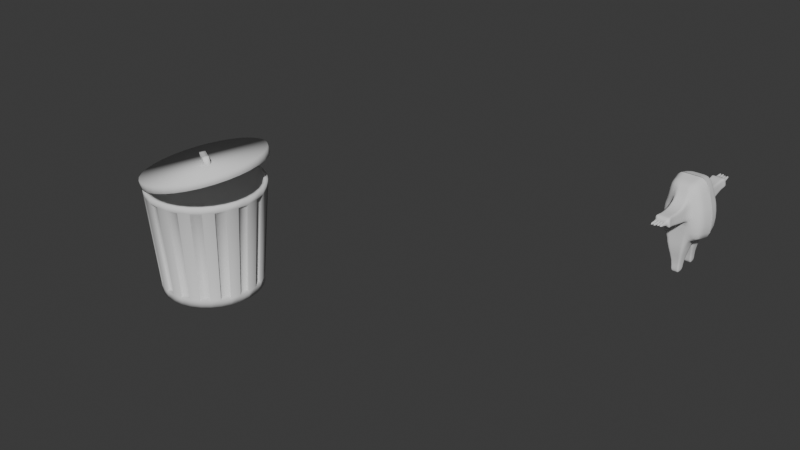 # Source: Racoon6.blend  (saved by Blender 4.1.24; exported with 4.5.12 LTS)
import bpy
from mathutils import Matrix  # noqa: F401  (used for matrix-valued properties, if any)

bpy.ops.wm.read_factory_settings(use_empty=True)
scene = bpy.context.scene
scene.name = 'Scene'

# ---- collections
col_collection = bpy.data.collections.new('Collection'); scene.collection.children.link(col_collection)

# ---- world
world_world = bpy.data.worlds.new('World'); scene.world = world_world
world_world.use_nodes = True; world_world.node_tree.nodes.clear()
_N = world_world.node_tree.nodes; _L = world_world.node_tree.links
n0 = _N.new('ShaderNodeOutputWorld'); n0.name = 'World Output'; n0.location = (300, 300)
n1 = _N.new('ShaderNodeBackground'); n1.name = 'Background'; n1.location = (10, 300)
n1.inputs[0].default_value = (0.05088, 0.05088, 0.05088, 1.0)
_L.new(n1.outputs[0], n0.inputs[0])
n0.is_active_output = True
world_world.color = (0.05088, 0.05088, 0.05088)
world_world.use_sun_shadow = False
world_world.sun_shadow_jitter_overblur = 0.0

# ---- meshes
me_circle = bpy.data.meshes.new('Circle')
me_circle.from_pydata([(-1.879e-10, 0.9248, 0.005291), (-0.1804, 0.907, 0.005291), (-0.3539, 0.8544, 0.005291), (-0.5138, 0.7689, 0.005291), (-0.6539, 0.6539, 0.005291), (-0.7689, 0.5138, 0.005291), (-0.8544, 0.3539, 0.005291), (-0.907, 0.1804, 0.005291), (-0.9248, 3.006e-10, 0.005291), (-0.907, -0.1804, 0.005291), (-0.8544, -0.3539, 0.005291), (-0.7689, -0.5138, 0.005291), (-0.6539, -0.6539, 0.005291), (-0.5138, -0.7689, 0.005291), (-0.3539, -0.8544, 0.005291), (-0.1804, -0.907, 0.005291), (-1.879e-10, -0.9248, 0.005291), (0.1804, -0.907, 0.005291), (0.3539, -0.8544, 0.005291), (0.5138, -0.7689, 0.005291), (0.6539, -0.6539, 0.005291), (0.7689, -0.5138, 0.005291), (0.8544, -0.3539, 0.005291), (0.907, -0.1804, 0.005291), (0.9248, 3.006e-10, 0.005291), (0.907, 0.1804, 0.005291), (0.8544, 0.3539, 0.005291), (0.7689, 0.5138, 0.005291), (0.6539, 0.6539, 0.005291), (0.5138, 0.7689, 0.005291), (0.3539, 0.8544, 0.005291), (0.1804, 0.907, 0.005291), (-1.879e-10, 0.9248, 0.1354), (-0.1804, 0.907, 0.1354), (-0.3539, 0.8544, 0.1354), (-0.5138, 0.7689, 0.1354), (-0.6539, 0.6539, 0.1354), (-0.7689, 0.5138, 0.1354), (-0.8544, 0.3539, 0.1354), (-0.907, 0.1804, 0.1354), (-0.9248, 3.006e-10, 0.1354), (-0.907, -0.1804, 0.1354), (-0.8544, -0.3539, 0.1354), (-0.7689, -0.5138, 0.1354), (-0.6539, -0.6539, 0.1354), (-0.5138, -0.7689, 0.1354), (-0.3539, -0.8544, 0.1354), (-0.1804, -0.907, 0.1354), (-1.879e-10, -0.9248, 0.1354), (0.1804, -0.907, 0.1354), (0.3539, -0.8544, 0.1354), (0.5138, -0.7689, 0.1354), (0.6539, -0.6539, 0.1354), (0.7689, -0.5138, 0.1354), (0.8544, -0.3539, 0.1354), (0.907, -0.1804, 0.1354), (0.9248, 3.006e-10, 0.1354), (0.907, 0.1804, 0.1354), (0.8544, 0.3539, 0.1354), (0.7689, 0.5138, 0.1354), (0.6539, 0.6539, 0.1354), (0.5138, 0.7689, 0.1354), (0.3539, 0.8544, 0.1354), (0.1804, 0.907, 0.1354), (1.82e-08, 1.077, 2.004), (-0.2102, 1.057, 2.004), (-0.4123, 0.9954, 2.004), (-0.5986, 0.8958, 2.004), (-0.7618, 0.7618, 2.004), (-0.8958, 0.5986, 2.004), (-0.9954, 0.4123, 2.004), (-1.057, 0.2102, 2.004), (-1.077, -1.153e-09, 2.004), (-1.057, -0.2102, 2.004), (-0.9954, -0.4123, 2.004), (-0.8958, -0.5986, 2.004), (-0.7618, -0.7618, 2.004), (-0.5986, -0.8958, 2.004), (-0.4123, -0.9954, 2.004), (-0.2102, -1.057, 2.004), (1.82e-08, -1.077, 2.004), (0.2102, -1.057, 2.004), (0.4123, -0.9954, 2.004), (0.5986, -0.8958, 2.004), (0.7618, -0.7618, 2.004), (0.8958, -0.5986, 2.004), (0.9954, -0.4123, 2.004), (1.057, -0.2102, 2.004), (1.077, -1.153e-09, 2.004), (1.057, 0.2102, 2.004), (0.9954, 0.4123, 2.004), (0.8958, 0.5986, 2.004), (0.7618, 0.7618, 2.004), (0.5986, 0.8958, 2.004), (0.4123, 0.9954, 2.004), (0.2102, 1.057, 2.004), (0.2093, -1.052, 1.896), (1.714e-08, -1.073, 1.896), (-0.7587, 0.7587, 1.896), (-0.5961, 0.8921, 1.896), (0.2093, 1.052, 1.896), (0.4106, 0.9912, 1.896), (0.4106, -0.9912, 1.896), (-0.8921, 0.5961, 1.896), (1.714e-08, 1.073, 1.896), (0.5961, -0.8921, 1.896), (-0.9912, 0.4106, 1.896), (0.7587, -0.7587, 1.896), (-1.052, 0.2093, 1.896), (0.8921, -0.5961, 1.896), (-1.073, -1.087e-09, 1.896), (0.9912, -0.4106, 1.896), (-1.052, -0.2093, 1.896), (1.052, -0.2093, 1.896), (-0.9912, -0.4106, 1.896), (1.073, -1.087e-09, 1.896), (-0.8921, -0.5961, 1.896), (1.052, 0.2093, 1.896), (-0.7587, -0.7587, 1.896), (0.9912, 0.4106, 1.896), (-0.5961, -0.8921, 1.896), (0.8921, 0.5961, 1.896), (-0.4106, -0.9912, 1.896), (-0.2093, 1.052, 1.896), (0.7587, 0.7587, 1.896), (-0.2093, -1.052, 1.896), (-0.4106, 0.9912, 1.896), (0.5961, 0.8921, 1.896), (-0.3368, 0.813, 0.1754), (-0.1717, 0.8631, 0.1754), (-0.6223, 0.6223, 0.1754), (-0.4889, 0.7317, 0.1754), (-0.813, 0.3368, 0.1754), (-0.7317, 0.4889, 0.1754), (-0.88, 1.276e-10, 0.1754), (-0.8631, 0.1717, 0.1754), (-0.813, -0.3368, 0.1754), (-0.8631, -0.1717, 0.1754), (-0.6223, -0.6223, 0.1754), (-0.7317, -0.4889, 0.1754), (-0.3368, -0.813, 0.1754), (-0.4889, -0.7317, 0.1754), (-3.132e-10, -0.88, 0.1754), (-0.1717, -0.8631, 0.1754), (0.3368, -0.813, 0.1754), (0.1717, -0.8631, 0.1754), (0.6223, -0.6223, 0.1754), (0.4889, -0.7317, 0.1754), (0.813, -0.3368, 0.1754), (0.7317, -0.4889, 0.1754), (0.88, 1.276e-10, 0.1754), (0.8631, -0.1717, 0.1754), (0.813, 0.3368, 0.1754), (0.8631, 0.1717, 0.1754), (0.6223, 0.6223, 0.1754), (0.7317, 0.4889, 0.1754), (0.3368, 0.813, 0.1754), (0.4889, 0.7317, 0.1754), (-3.132e-10, 0.88, 0.1754), (0.1717, 0.8631, 0.1754), (1.616e-08, -1.02, 1.852), (-0.5667, 0.8482, 1.852), (0.3904, 0.9424, 1.852), (0.199, -1.0, 1.852), (-0.7213, 0.7213, 1.852), (0.199, 1.0, 1.852), (0.3904, -0.9424, 1.852), (-0.8482, 0.5667, 1.852), (1.616e-08, 1.02, 1.852), (0.5667, -0.8482, 1.852), (-0.9424, 0.3904, 1.852), (0.7213, -0.7213, 1.852), (-1.0, 0.199, 1.852), (0.8482, -0.5667, 1.852), (-1.02, -1.217e-09, 1.852), (0.9424, -0.3904, 1.852), (-1.0, -0.199, 1.852), (1.0, -0.199, 1.852), (-0.9424, -0.3904, 1.852), (1.02, -1.217e-09, 1.852), (-0.8482, -0.5667, 1.852), (1.0, 0.199, 1.852), (-0.7213, -0.7213, 1.852), (0.9424, 0.3904, 1.852), (-0.5667, -0.8482, 1.852), (0.8482, 0.5667, 1.852), (-0.3904, -0.9424, 1.852), (-0.199, 1.0, 1.852), (0.7213, 0.7213, 1.852), (-0.199, -1.0, 1.852), (-0.3904, 0.9424, 1.852), (0.5667, 0.8482, 1.852), (-0.1953, 0.9817, 2.004), (1.849e-08, 1.001, 2.004), (-0.3831, 0.9248, 2.004), (-0.5561, 0.8323, 2.004), (-0.7078, 0.7078, 2.004), (-0.8323, 0.5561, 2.004), (-0.9248, 0.3831, 2.004), (-0.9817, 0.1953, 2.004), (-1.001, -1.6e-09, 2.004), (-0.9817, -0.1953, 2.004), (-0.9248, -0.3831, 2.004), (-0.8323, -0.5561, 2.004), (-0.7078, -0.7078, 2.004), (-0.5561, -0.8323, 2.004), (-0.3831, -0.9248, 2.004), (-0.1953, -0.9817, 2.004), (1.849e-08, -1.001, 2.004), (0.1953, -0.9817, 2.004), (0.3831, -0.9248, 2.004), (0.5561, -0.8323, 2.004), (0.7078, -0.7078, 2.004), (0.8323, -0.5561, 2.004), (0.9248, -0.3831, 2.004), (0.9817, -0.1953, 2.004), (1.001, -1.6e-09, 2.004), (0.9817, 0.1953, 2.004), (0.9248, 0.3831, 2.004), (0.8323, 0.5561, 2.004), (0.7078, 0.7078, 2.004), (0.5561, 0.8323, 2.004), (0.3831, 0.9248, 2.004), (0.1953, 0.9817, 2.004), (-0.1545, 0.7765, 0.06896), (1.663e-07, 0.7917, 0.06896), (-0.303, 0.7314, 0.06896), (-0.4398, 0.6583, 0.06896), (-0.5598, 0.5598, 0.06896), (-0.6583, 0.4398, 0.06896), (-0.7314, 0.303, 0.06896), (-0.7765, 0.1545, 0.06896), (-0.7917, 5.647e-10, 0.06896), (-0.7765, -0.1545, 0.06896), (-0.7314, -0.303, 0.06896), (-0.6583, -0.4398, 0.06896), (-0.5598, -0.5598, 0.06896), (-0.4398, -0.6583, 0.06896), (-0.303, -0.7314, 0.06896), (-0.1545, -0.7765, 0.06896), (1.663e-07, -0.7917, 0.06896), (0.1545, -0.7765, 0.06896), (0.303, -0.7314, 0.06896), (0.4398, -0.6583, 0.06896), (0.5598, -0.5598, 0.06896), (0.6583, -0.4398, 0.06896), (0.7314, -0.303, 0.06896), (0.7765, -0.1545, 0.06896), (0.7917, 5.647e-10, 0.06896), (0.7765, 0.1545, 0.06896), (0.7314, 0.303, 0.06896), (0.6583, 0.4398, 0.06896), (0.5598, 0.5598, 0.06896), (0.4398, 0.6583, 0.06896), (0.303, 0.7314, 0.06896), (0.1545, 0.7765, 0.06896)], [], [(1, 0, 31, 30, 29, 28, 27, 26, 25, 24, 23, 22, 21, 20, 19, 18, 17, 16, 15, 14, 13, 12, 11, 10, 9, 8, 7, 6, 5, 4, 3, 2), (97, 96, 81, 80), (8, 9, 41, 40), (22, 23, 55, 54), (9, 10, 42, 41), (23, 24, 56, 55), (10, 11, 43, 42), (24, 25, 57, 56), (11, 12, 44, 43), (25, 26, 58, 57), (12, 13, 45, 44), (26, 27, 59, 58), (13, 14, 46, 45), (0, 1, 33, 32), (27, 28, 60, 59), (14, 15, 47, 46), (1, 2, 34, 33), (28, 29, 61, 60), (15, 16, 48, 47), (2, 3, 35, 34), (29, 30, 62, 61), (16, 17, 49, 48), (3, 4, 36, 35), (30, 31, 63, 62), (17, 18, 50, 49), (4, 5, 37, 36), (31, 0, 32, 63), (18, 19, 51, 50), (5, 6, 38, 37), (19, 20, 52, 51), (6, 7, 39, 38), (20, 21, 53, 52), (7, 8, 40, 39), (21, 22, 54, 53), (83, 84, 212, 211), (99, 98, 68, 67), (101, 100, 95, 94), (96, 102, 82, 81), (98, 103, 69, 68), (100, 104, 64, 95), (102, 105, 83, 82), (103, 106, 70, 69), (105, 107, 84, 83), (106, 108, 71, 70), (107, 109, 85, 84), (108, 110, 72, 71), (109, 111, 86, 85), (110, 112, 73, 72), (111, 113, 87, 86), (112, 114, 74, 73), (113, 115, 88, 87), (114, 116, 75, 74), (115, 117, 89, 88), (116, 118, 76, 75), (117, 119, 90, 89), (118, 120, 77, 76), (119, 121, 91, 90), (120, 122, 78, 77), (104, 123, 65, 64), (121, 124, 92, 91), (122, 125, 79, 78), (123, 126, 66, 65), (124, 127, 93, 92), (125, 97, 80, 79), (126, 99, 67, 66), (127, 101, 94, 93), (44, 118, 182, 138), (34, 35, 99, 126), (51, 52, 146, 147), (60, 61, 127, 124), (114, 112, 176, 178), (46, 47, 125, 122), (48, 97, 160, 142), (32, 33, 123, 104), (117, 57, 153, 181), (58, 59, 121, 119), (44, 45, 120, 118), (115, 113, 177, 179), (49, 50, 144, 145), (56, 57, 117, 115), (42, 43, 116, 114), (116, 43, 139, 180), (56, 115, 179, 150), (54, 55, 113, 111), (40, 41, 112, 110), (42, 114, 178, 136), (47, 48, 142, 143), (52, 53, 109, 107), (38, 39, 108, 106), (118, 116, 180, 182), (113, 55, 151, 177), (50, 51, 105, 102), (119, 117, 181, 183), (36, 37, 103, 98), (112, 41, 137, 176), (62, 63, 100, 101), (45, 46, 140, 141), (48, 49, 96, 97), (157, 156, 162, 191), (143, 142, 160, 189), (129, 128, 190, 187), (155, 154, 188, 185), (141, 140, 186, 184), (153, 152, 183, 181), (139, 138, 182, 180), (151, 150, 179, 177), (137, 136, 178, 176), (149, 148, 175, 173), (135, 134, 174, 172), (147, 146, 171, 169), (133, 132, 170, 167), (159, 158, 168, 165), (145, 144, 166, 163), (131, 130, 164, 161), (58, 119, 183, 152), (99, 35, 131, 161), (53, 54, 148, 149), (120, 45, 141, 184), (111, 109, 173, 175), (121, 59, 155, 185), (62, 101, 162, 156), (110, 108, 172, 174), (55, 56, 150, 151), (46, 122, 186, 140), (96, 49, 145, 163), (123, 33, 129, 187), (57, 58, 152, 153), (60, 124, 188, 154), (36, 98, 164, 130), (107, 105, 169, 171), (125, 47, 143, 189), (106, 103, 167, 170), (59, 60, 154, 155), (34, 126, 190, 128), (33, 34, 128, 129), (100, 63, 159, 165), (127, 61, 157, 191), (104, 100, 165, 168), (61, 62, 156, 157), (101, 127, 191, 162), (50, 102, 166, 144), (35, 36, 130, 131), (103, 37, 133, 167), (102, 96, 163, 166), (97, 125, 189, 160), (63, 32, 158, 159), (32, 104, 168, 158), (37, 38, 132, 133), (105, 51, 147, 169), (98, 99, 161, 164), (126, 123, 187, 190), (39, 40, 134, 135), (38, 106, 170, 132), (52, 107, 171, 146), (124, 121, 185, 188), (41, 42, 136, 137), (108, 39, 135, 172), (109, 53, 149, 173), (122, 120, 184, 186), (43, 44, 138, 139), (40, 110, 174, 134), (54, 111, 175, 148), (223, 193, 225, 255), (70, 71, 199, 198), (84, 85, 213, 212), (71, 72, 200, 199), (85, 86, 214, 213), (72, 73, 201, 200), (86, 87, 215, 214), (73, 74, 202, 201), (87, 88, 216, 215), (74, 75, 203, 202), (88, 89, 217, 216), (75, 76, 204, 203), (89, 90, 218, 217), (76, 77, 205, 204), (90, 91, 219, 218), (77, 78, 206, 205), (64, 65, 192, 193), (91, 92, 220, 219), (78, 79, 207, 206), (65, 66, 194, 192), (92, 93, 221, 220), (79, 80, 208, 207), (66, 67, 195, 194), (93, 94, 222, 221), (80, 81, 209, 208), (67, 68, 196, 195), (94, 95, 223, 222), (81, 82, 210, 209), (68, 69, 197, 196), (95, 64, 193, 223), (82, 83, 211, 210), (69, 70, 198, 197), (224, 226, 227, 228, 229, 230, 231, 232, 233, 234, 235, 236, 237, 238, 239, 240, 241, 242, 243, 244, 245, 246, 247, 248, 249, 250, 251, 252, 253, 254, 255, 225), (210, 211, 243, 242), (197, 198, 230, 229), (211, 212, 244, 243), (198, 199, 231, 230), (212, 213, 245, 244), (199, 200, 232, 231), (213, 214, 246, 245), (200, 201, 233, 232), (214, 215, 247, 246), (201, 202, 234, 233), (215, 216, 248, 247), (202, 203, 235, 234), (216, 217, 249, 248), (203, 204, 236, 235), (217, 218, 250, 249), (204, 205, 237, 236), (218, 219, 251, 250), (205, 206, 238, 237), (193, 192, 224, 225), (219, 220, 252, 251), (206, 207, 239, 238), (192, 194, 226, 224), (220, 221, 253, 252), (207, 208, 240, 239), (194, 195, 227, 226), (221, 222, 254, 253), (208, 209, 241, 240), (195, 196, 228, 227), (222, 223, 255, 254), (209, 210, 242, 241), (196, 197, 229, 228)])
me_circle.polygons.foreach_set('use_smooth', [True] * 226)
_uv = me_circle.uv_layers.new(name='UVMap')
_uv.uv.foreach_set('vector', [0.0, 0.0, 0.0, 0.0, 0.0, 0.0, 0.0, 0.0, 0.0, 0.0, 0.0, 0.0, 0.0, 0.0, 0.0, 0.0, 0.0, 0.0, 0.0, 0.0, 0.0, 0.0, 0.0, 0.0, 0.0, 0.0, 0.0, 0.0, 0.0, 0.0, 0.0, 0.0, 0.0, 0.0, 0.0, 0.0, 0.0, 0.0, 0.0, 0.0, 0.0, 0.0, 0.0, 0.0, 0.0, 0.0, 0.0, 0.0, 0.0, 0.0, 0.0, 0.0, 0.0, 0.0, 0.0, 0.0, 0.0, 0.0, 0.0, 0.0, 0.0, 0.0, 0.0, 0.0, 0.0, 0.0, 0.0, 0.0, 0.0, 0.0, 0.0, 0.0, 0.0, 0.0, 0.0, 0.0, 0.0, 0.0, 0.0, 0.0, 0.0, 0.0, 0.0, 0.0, 0.0, 0.0, 0.0, 0.0, 0.0, 0.0, 0.0, 0.0, 0.0, 0.0, 0.0, 0.0, 0.0, 0.0, 0.0, 0.0, 0.0, 0.0, 0.0, 0.0, 0.0, 0.0, 0.0, 0.0, 0.0, 0.0, 0.0, 0.0, 0.0, 0.0, 0.0, 0.0, 0.0, 0.0, 0.0, 0.0, 0.0, 0.0, 0.0, 0.0, 0.0, 0.0, 0.0, 0.0, 0.0, 0.0, 0.0, 0.0, 0.0, 0.0, 0.0, 0.0, 0.0, 0.0, 0.0, 0.0, 0.0, 0.0, 0.0, 0.0, 0.0, 0.0, 0.0, 0.0, 0.0, 0.0, 0.0, 0.0, 0.0, 0.0, 0.0, 0.0, 0.0, 0.0, 0.0, 0.0, 0.0, 0.0, 0.0, 0.0, 0.0, 0.0, 0.0, 0.0, 0.0, 0.0, 0.0, 0.0, 0.0, 0.0, 0.0, 0.0, 0.0, 0.0, 0.0, 0.0, 0.0, 0.0, 0.0, 0.0, 0.0, 0.0, 0.0, 0.0, 0.0, 0.0, 0.0, 0.0, 0.0, 0.0, 0.0, 0.0, 0.0, 0.0, 0.0, 0.0, 0.0, 0.0, 0.0, 0.0, 0.0, 0.0, 0.0, 0.0, 0.0, 0.0, 0.0, 0.0, 0.0, 0.0, 0.0, 0.0, 0.0, 0.0, 0.0, 0.0, 0.0, 0.0, 0.0, 0.0, 0.0, 0.0, 0.0, 0.0, 0.0, 0.0, 0.0, 0.0, 0.0, 0.0, 0.0, 0.0, 0.0, 0.0, 0.0, 0.0, 0.0, 0.0, 0.0, 0.0, 0.0, 0.0, 0.0, 0.0, 0.0, 0.0, 0.0, 0.0, 0.0, 0.0, 0.0, 0.0, 0.0, 0.0, 0.0, 0.0, 0.0, 0.0, 0.0, 0.0, 0.0, 0.0, 0.0, 0.0, 0.0, 0.0, 0.0, 0.0, 0.0, 0.0, 0.0, 0.0, 0.0, 0.0, 0.0, 0.0, 0.0, 0.0, 0.0, 0.0, 0.0, 0.0, 0.0, 0.0, 0.0, 0.0, 0.0, 0.0, 0.0, 0.0, 0.0, 0.0, 0.0, 0.0, 0.0, 0.0, 0.0, 0.0, 0.0, 0.0, 0.0, 0.0, 0.0, 0.0, 0.0, 0.0, 0.0, 0.0, 0.0, 0.0, 0.0, 0.0, 0.0, 0.0, 0.0, 0.0, 0.0, 0.0, 0.0, 0.0, 0.0, 0.0, 0.0, 0.0, 0.0, 0.0, 0.0, 0.0, 0.0, 0.0, 0.0, 0.0, 0.0, 0.0, 0.0, 0.0, 0.0, 0.0, 0.0, 0.0, 0.0, 0.0, 0.0, 0.0, 0.0, 0.0, 0.0, 0.0, 0.0, 0.0, 0.0, 0.0, 0.0, 0.0, 0.0, 0.0, 0.0, 0.0, 0.0, 0.0, 0.0, 0.0, 0.0, 0.0, 0.0, 0.0, 0.0, 0.0, 0.0, 0.0, 0.0, 0.0, 0.0, 0.0, 0.0, 0.0, 0.0, 0.0, 0.0, 0.0, 0.0, 0.0, 0.0, 0.0, 0.0, 0.0, 0.0, 0.0, 0.0, 0.0, 0.0, 0.0, 0.0, 0.0, 0.0, 0.0, 0.0, 0.0, 0.0, 0.0, 0.0, 0.0, 0.0, 0.0, 0.0, 0.0, 0.0, 0.0, 0.0, 0.0, 0.0, 0.0, 0.0, 0.0, 0.0, 0.0, 0.0, 0.0, 0.0, 0.0, 0.0, 0.0, 0.0, 0.0, 0.0, 0.0, 0.0, 0.0, 0.0, 0.0, 0.0, 0.0, 0.0, 0.0, 0.0, 0.0, 0.0, 0.0, 0.0, 0.0, 0.0, 0.0, 0.0, 0.0, 0.0, 0.0, 0.0, 0.0, 0.0, 0.0, 0.0, 0.0, 0.0, 0.0, 0.0, 0.0, 0.0, 0.0, 0.0, 0.0, 0.0, 0.0, 0.0, 0.0, 0.0, 0.0, 0.0, 0.0, 0.0, 0.0, 0.0, 0.0, 0.0, 0.0, 0.0, 0.0, 0.0, 0.0, 0.0, 0.0, 0.0, 0.0, 0.0, 0.0, 0.0, 0.0, 0.0, 0.0, 0.0, 0.0, 0.0, 0.0, 0.0, 0.0, 0.0, 0.0, 0.0, 0.0, 0.0, 0.0, 0.0, 0.0, 0.0, 0.0, 0.0, 0.0, 0.0, 0.0, 0.0, 0.0, 0.0, 0.0, 0.0, 0.0, 0.0, 0.0, 0.0, 0.0, 0.0, 0.0, 0.0, 0.0, 0.0, 0.0, 0.0, 0.0, 0.0, 0.0, 0.0, 0.0, 0.0, 0.0, 0.0, 0.0, 0.0, 0.0, 0.0, 0.0, 0.0, 0.0, 0.0, 0.0, 0.0, 0.0, 0.0, 0.0, 0.0, 0.0, 0.0, 0.0, 0.0, 0.0, 0.0, 0.0, 0.0, 0.0, 0.0, 0.0, 0.0, 0.0, 0.0, 0.0, 0.0, 0.0, 0.0, 0.0, 0.0, 0.0, 0.0, 0.0, 0.0, 0.0, 0.0, 0.0, 0.0, 0.0, 0.0, 0.0, 0.0, 0.0, 0.0, 0.0, 0.0, 0.0, 0.0, 0.0, 0.0, 0.0, 0.0, 0.0, 0.0, 0.0, 0.0, 0.0, 0.0, 0.0, 0.0, 0.0, 0.0, 0.0, 0.0, 0.0, 0.0, 0.0, 0.0, 0.0, 0.0, 0.0, 0.0, 0.0, 0.0, 0.0, 0.0, 0.0, 0.0, 0.0, 0.0, 0.0, 0.0, 0.0, 0.0, 0.0, 0.0, 0.0, 0.0, 0.0, 0.0, 0.0, 0.0, 0.0, 0.0, 0.0, 0.0, 0.0, 0.0, 0.0, 0.0, 0.0, 0.0, 0.0, 0.0, 0.0, 0.0, 0.0, 0.0, 0.0, 0.0, 0.0, 0.0, 0.0, 0.0, 0.0, 0.0, 0.0, 0.0, 0.0, 0.0, 0.0, 0.0, 0.0, 0.0, 0.0, 0.0, 0.0, 0.0, 0.0, 0.0, 0.0, 0.0, 0.0, 0.0, 0.0, 0.0, 0.0, 0.0, 0.0, 0.0, 0.0, 0.0, 0.0, 0.0, 0.0, 0.0, 0.0, 0.0, 0.0, 0.0, 0.0, 0.0, 0.0, 0.0, 0.0, 0.0, 0.0, 0.0, 0.0, 0.0, 0.0, 0.0, 0.0, 0.0, 0.0, 0.0, 0.0, 0.0, 0.0, 0.0, 0.0, 0.0, 0.0, 0.0, 0.0, 0.0, 0.0, 0.0, 0.0, 0.0, 0.0, 0.0, 0.0, 0.0, 0.0, 0.0, 0.0, 0.0, 0.0, 0.0, 0.0, 0.0, 0.0, 0.0, 0.0, 0.0, 0.0, 0.0, 0.0, 0.0, 0.0, 0.0, 0.0, 0.0, 0.0, 0.0, 0.0, 0.0, 0.0, 0.0, 0.0, 0.0, 0.0, 0.0, 0.0, 0.0, 0.0, 0.0, 0.0, 0.0, 0.0, 0.0, 0.0, 0.0, 0.0, 0.0, 0.0, 0.0, 0.0, 0.0, 0.0, 0.0, 0.0, 0.0, 0.0, 0.0, 0.0, 0.0, 0.0, 0.0, 0.0, 0.0, 0.0, 0.0, 0.0, 0.0, 0.0, 0.0, 0.0, 0.0, 0.0, 0.0, 0.0, 0.0, 0.0, 0.0, 0.0, 0.0, 0.0, 0.0, 0.0, 0.0, 0.0, 0.0, 0.0, 0.0, 0.0, 0.0, 0.0, 0.0, 0.0, 0.0, 0.0, 0.0, 0.0, 0.0, 0.0, 0.0, 0.0, 0.0, 0.0, 0.0, 0.0, 0.0, 0.0, 0.0, 0.0, 0.0, 0.0, 0.0, 0.0, 0.0, 0.0, 0.0, 0.0, 0.0, 0.0, 0.0, 0.0, 0.0, 0.0, 0.0, 0.0, 0.0, 0.0, 0.0, 0.0, 0.0, 0.0, 0.0, 0.0, 0.0, 0.0, 0.0, 0.0, 0.0, 0.0, 0.0, 0.0, 0.0, 0.0, 0.0, 0.0, 0.0, 0.0, 0.0, 0.0, 0.0, 0.0, 0.0, 0.0, 0.0, 0.0, 0.0, 0.0, 0.0, 0.0, 0.0, 0.0, 0.0, 0.0, 0.0, 0.0, 0.0, 0.0, 0.0, 0.0, 0.0, 0.0, 0.0, 0.0, 0.0, 0.0, 0.0, 0.0, 0.0, 0.0, 0.0, 0.0, 0.0, 0.0, 0.0, 0.0, 0.0, 0.0, 0.0, 0.0, 0.0, 0.0, 0.0, 0.0, 0.0, 0.0, 0.0, 0.0, 0.0, 0.0, 0.0, 0.0, 0.0, 0.0, 0.0, 0.0, 0.0, 0.0, 0.0, 0.0, 0.0, 0.0, 0.0, 0.0, 0.0, 0.0, 0.0, 0.0, 0.0, 0.0, 0.0, 0.0, 0.0, 0.0, 0.0, 0.0, 0.0, 0.0, 0.0, 0.0, 0.0, 0.0, 0.0, 0.0, 0.0, 0.0, 0.0, 0.0, 0.0, 0.0, 0.0, 0.0, 0.0, 0.0, 0.0, 0.0, 0.0, 0.0, 0.0, 0.0, 0.0, 0.0, 0.0, 0.0, 0.0, 0.0, 0.0, 0.0, 0.0, 0.0, 0.0, 0.0, 0.0, 0.0, 0.0, 0.0, 0.0, 0.0, 0.0, 0.0, 0.0, 0.0, 0.0, 0.0, 0.0, 0.0, 0.0, 0.0, 0.0, 0.0, 0.0, 0.0, 0.0, 0.0, 0.0, 0.0, 0.0, 0.0, 0.0, 0.0, 0.0, 0.0, 0.0, 0.0, 0.0, 0.0, 0.0, 0.0, 0.0, 0.0, 0.0, 0.0, 0.0, 0.0, 0.0, 0.0, 0.0, 0.0, 0.0, 0.0, 0.0, 0.0, 0.0, 0.0, 0.0, 0.0, 0.0, 0.0, 0.0, 0.0, 0.0, 0.0, 0.0, 0.0, 0.0, 0.0, 0.0, 0.0, 0.0, 0.0, 0.0, 0.0, 0.0, 0.0, 0.0, 0.0, 0.0, 0.0, 0.0, 0.0, 0.0, 0.0, 0.0, 0.0, 0.0, 0.0, 0.0, 0.0, 0.0, 0.0, 0.0, 0.0, 0.0, 0.0, 0.0, 0.0, 0.0, 0.0, 0.0, 0.0, 0.0, 0.0, 0.0, 0.0, 0.0, 0.0, 0.0, 0.0, 0.0, 0.0, 0.0, 0.0, 0.0, 0.0, 0.0, 0.0, 0.0, 0.0, 0.0, 0.0, 0.0, 0.0, 0.0, 0.0, 0.0, 0.0, 0.0, 0.0, 0.0, 0.0, 0.0, 0.0, 0.0, 0.0, 0.0, 0.0, 0.0, 0.0, 0.0, 0.0, 0.0, 0.0, 0.0, 0.0, 0.0, 0.0, 0.0, 0.0, 0.0, 0.0, 0.0, 0.0, 0.0, 0.0, 0.0, 0.0, 0.0, 0.0, 0.0, 0.0, 0.0, 0.0, 0.0, 0.0, 0.0, 0.0, 0.0, 0.0, 0.0, 0.0, 0.0, 0.0, 0.0, 0.0, 0.0, 0.0, 0.0, 0.0, 0.0, 0.0, 0.0, 0.0, 0.0, 0.0, 0.0, 0.0, 0.0, 0.0, 0.0, 0.0, 0.0, 0.0, 0.0, 0.0, 0.0, 0.0, 0.0, 0.0, 0.0, 0.0, 0.0, 0.0, 0.0, 0.0, 0.0, 0.0, 0.0, 0.0, 0.0, 0.0, 0.0, 0.0, 0.0, 0.0, 0.0, 0.0, 0.0, 0.0, 0.0, 0.0, 0.0, 0.0, 0.0, 0.0, 0.0, 0.0, 0.0, 0.0, 0.0, 0.0, 0.0, 0.0, 0.0, 0.0, 0.0, 0.0, 0.0, 0.0, 0.0, 0.0, 0.0, 0.0, 0.0, 0.0, 0.0, 0.0, 0.0, 0.0, 0.0, 0.0, 0.0, 0.0, 0.0, 0.0, 0.0, 0.0, 0.0, 0.0, 0.0, 0.0, 0.0, 0.0, 0.0, 0.0, 0.0, 0.0, 0.0, 0.0, 0.0, 0.0, 0.0, 0.0, 0.0, 0.0, 0.0, 0.0, 0.0, 0.0, 0.0, 0.0, 0.0, 0.0, 0.0, 0.0, 0.0, 0.0, 0.0, 0.0, 0.0, 0.0, 0.0, 0.0, 0.0, 0.0, 0.0, 0.0, 0.0, 0.0, 0.0, 0.0, 0.0, 0.0, 0.0, 0.0, 0.0, 0.0, 0.0, 0.0, 0.0, 0.0, 0.0, 0.0, 0.0, 0.0, 0.0, 0.0, 0.0, 0.0, 0.0, 0.0, 0.0, 0.0, 0.0, 0.0, 0.0, 0.0, 0.0, 0.0, 0.0, 0.0, 0.0, 0.0, 0.0, 0.0, 0.0, 0.0, 0.0, 0.0, 0.0, 0.0, 0.0, 0.0, 0.0, 0.0, 0.0, 0.0, 0.0, 0.0, 0.0, 0.0, 0.0, 0.0, 0.0, 0.0, 0.0, 0.0, 0.0, 0.0, 0.0, 0.0, 0.0, 0.0, 0.0, 0.0, 0.0, 0.0, 0.0, 0.0, 0.0, 0.0, 0.0, 0.0, 0.0, 0.0, 0.0, 0.0, 0.0, 0.0, 0.0, 0.0, 0.0, 0.0, 0.0, 0.0, 0.0, 0.0, 0.0, 0.0, 0.0, 0.0, 0.0, 0.0, 0.0, 0.0, 0.0, 0.0, 0.0, 0.0, 0.0, 0.0, 0.0, 0.0, 0.0, 0.0, 0.0, 0.0, 0.0, 0.0, 0.0, 0.0, 0.0, 0.0, 0.0, 0.0, 0.0, 0.0, 0.0, 0.0, 0.0, 0.0, 0.0, 0.0, 0.0, 0.0, 0.0, 0.0, 0.0, 0.0, 0.0, 0.0, 0.0, 0.0, 0.0, 0.0, 0.0, 0.0, 0.0, 0.0, 0.0, 0.0, 0.0, 0.0, 0.0, 0.0, 0.0, 0.0, 0.0, 0.0, 0.0, 0.0, 0.0, 0.0, 0.0, 0.0, 0.0, 0.0, 0.0, 0.0, 0.0, 0.0, 0.0, 0.0, 0.0, 0.0, 0.0, 0.0, 0.0, 0.0, 0.0, 0.0, 0.0, 0.0, 0.0, 0.0, 0.0, 0.0, 0.0, 0.0, 0.0, 0.0, 0.0, 0.0, 0.0, 0.0, 0.0, 0.0, 0.0, 0.0, 0.0, 0.0, 0.0, 0.0, 0.0, 0.0, 0.0, 0.0, 0.0, 0.0, 0.0, 0.0, 0.0, 0.0, 0.0, 0.0, 0.0, 0.0, 0.0, 0.0, 0.0, 0.0, 0.0, 0.0, 0.0, 0.0, 0.0, 0.0, 0.0, 0.0, 0.0, 0.0, 0.0, 0.0, 0.0, 0.0, 0.0, 0.0, 0.0, 0.0, 0.0, 0.0, 0.0, 0.0, 0.0, 0.0, 0.0, 0.0, 0.0, 0.0, 0.0, 0.0, 0.0, 0.0, 0.0, 0.0, 0.0, 0.0, 0.0, 0.0, 0.0, 0.0, 0.0, 0.0, 0.0, 0.0, 0.0, 0.0, 0.0, 0.0, 0.0, 0.0, 0.0, 0.0, 0.0, 0.0, 0.0, 0.0, 0.0, 0.0, 0.0, 0.0, 0.0, 0.0, 0.0, 0.0, 0.0, 0.0, 0.0, 0.0, 0.0, 0.0, 0.0, 0.0, 0.0, 0.0, 0.0, 0.0, 0.0, 0.0, 0.0, 0.0, 0.0, 0.0, 0.0, 0.0, 0.0, 0.0, 0.0, 0.0, 0.0, 0.0, 0.0, 0.0, 0.0, 0.0, 0.0, 0.0, 0.0, 0.0, 0.0, 0.0, 0.0, 0.0, 0.0, 0.0, 0.0, 0.0, 0.0, 0.0, 0.0, 0.0, 0.0, 0.0, 0.0, 0.0, 0.0, 0.0, 0.0, 0.0, 0.0, 0.0, 0.0, 0.0, 0.0, 0.0, 0.0, 0.0, 0.0, 0.0, 0.0, 0.0, 0.0, 0.0, 0.0, 0.0, 0.0, 0.0, 0.0, 0.0, 0.0, 0.0, 0.0, 0.0, 0.0, 0.0, 0.0, 0.0, 0.0, 0.0, 0.0, 0.0, 0.0, 0.0, 0.0, 0.0, 0.0, 0.0, 0.0, 0.0, 0.0, 0.0, 0.0, 0.0, 0.0, 0.0, 0.0, 0.0, 0.0, 0.0, 0.0, 0.0, 0.0, 0.0, 0.0, 0.0, 0.0, 0.0, 0.0, 0.0, 0.0, 0.0, 0.0, 0.0, 0.0, 0.0, 0.0, 0.0, 0.0, 0.0, 0.0, 0.0, 0.0, 0.0, 0.0, 0.0, 0.0, 0.0, 0.0, 0.0, 0.0, 0.0, 0.0, 0.0, 0.0, 0.0, 0.0, 0.0, 0.0, 0.0, 0.0, 0.0, 0.0, 0.0, 0.0, 0.0, 0.0, 0.0, 0.0, 0.0, 0.0, 0.0, 0.0, 0.0, 0.0, 0.0, 0.0, 0.0, 0.0, 0.0, 0.0, 0.0, 0.0, 0.0, 0.0, 0.0, 0.0, 0.0, 0.0, 0.0, 0.0, 0.0, 0.0, 0.0, 0.0, 0.0, 0.0, 0.0, 0.0, 0.0, 0.0, 0.0, 0.0, 0.0, 0.0, 0.0, 0.0, 0.0, 0.0, 0.0, 0.0, 0.0, 0.0, 0.0, 0.0, 0.0, 0.0, 0.0, 0.0, 0.0, 0.0, 0.0, 0.0, 0.0, 0.0, 0.0, 0.0, 0.0, 0.0, 0.0, 0.0, 0.0, 0.0, 0.0, 0.0, 0.0, 0.0, 0.0, 0.0, 0.0, 0.0, 0.0, 0.0, 0.0, 0.0, 0.0, 0.0, 0.0, 0.0, 0.0, 0.0, 0.0, 0.0, 0.0, 0.0, 0.0, 0.0, 0.0, 0.0, 0.0, 0.0, 0.0, 0.0, 0.0, 0.0, 0.0, 0.0, 0.0, 0.0, 0.0, 0.0, 0.0, 0.0, 0.0, 0.0, 0.0, 0.0, 0.0, 0.0, 0.0, 0.0, 0.0, 0.0, 0.0, 0.0, 0.0, 0.0, 0.0, 0.0, 0.0, 0.0, 0.0, 0.0, 0.0, 0.0, 0.0, 0.0, 0.0, 0.0, 0.0, 0.0, 0.0, 0.0, 0.0, 0.0, 0.0, 0.0, 0.0, 0.0, 0.0, 0.0, 0.0, 0.0, 0.0, 0.0, 0.0, 0.0, 0.0, 0.0, 0.0, 0.0, 0.0, 0.0, 0.0, 0.0, 0.0, 0.0, 0.0, 0.0, 0.0, 0.0, 0.0, 0.0, 0.0, 0.0, 0.0, 0.0, 0.0, 0.0, 0.0, 0.0, 0.0, 0.0, 0.0, 0.0, 0.0, 0.0, 0.0, 0.0, 0.0, 0.0, 0.0, 0.0, 0.0, 0.0, 0.0, 0.0, 0.0, 0.0, 0.0, 0.0, 0.0, 0.0, 0.0, 0.0, 0.0, 0.0, 0.0, 0.0, 0.0, 0.0, 0.0, 0.0, 0.0, 0.0, 0.0, 0.0, 0.0, 0.0, 0.0, 0.0, 0.0, 0.0, 0.0])
me_circle.update()
me_circle_001 = bpy.data.meshes.new('Circle.001')
me_circle_001.from_pydata([(0.0, 1.0, 0.0), (-0.1951, 0.9808, 0.0), (-0.3827, 0.9239, 0.0), (-0.5556, 0.8315, 0.0), (-0.7071, 0.7071, 0.0), (-0.8315, 0.5556, 0.0), (-0.9239, 0.3827, 0.0), (-0.9808, 0.1951, 0.0), (-1.0, 0.0, 0.0), (-0.9808, -0.1951, 0.0), (-0.9239, -0.3827, 0.0), (-0.8315, -0.5556, 0.0), (-0.7071, -0.7071, 0.0), (-0.5556, -0.8315, 0.0), (-0.3827, -0.9239, 0.0), (-0.1951, -0.9808, 0.0), (0.0, -1.0, 0.0), (0.1951, -0.9808, 0.0), (0.3827, -0.9239, 0.0), (0.5556, -0.8315, 0.0), (0.7071, -0.7071, 0.0), (0.8315, -0.5556, 0.0), (0.9239, -0.3827, 0.0), (0.9808, -0.1951, 0.0), (1.0, 0.0, 0.0), (0.9808, 0.1951, 0.0), (0.9239, 0.3827, 0.0), (0.8315, 0.5556, 0.0), (0.7071, 0.7071, 0.0), (0.5556, 0.8315, 0.0), (0.3827, 0.9239, 0.0), (0.1951, 0.9808, 0.0), (-0.1951, 0.9808, 0.06854), (0.0, 1.0, 0.06854), (-0.3827, 0.9239, 0.06854), (-0.5556, 0.8315, 0.06854), (-0.7071, 0.7071, 0.06854), (-0.8315, 0.5556, 0.06854), (-0.9239, 0.3827, 0.06854), (-0.9808, 0.1951, 0.06854), (-1.0, 0.0, 0.06854), (-0.9808, -0.1951, 0.06854), (-0.9239, -0.3827, 0.06854), (-0.8315, -0.5556, 0.06854), (-0.7071, -0.7071, 0.06854), (-0.5556, -0.8315, 0.06854), (-0.3827, -0.9239, 0.06854), (-0.1951, -0.9808, 0.06854), (0.0, -1.0, 0.06854), (0.1951, -0.9808, 0.06854), (0.3827, -0.9239, 0.06854), (0.5556, -0.8315, 0.06854), (0.7071, -0.7071, 0.06854), (0.8315, -0.5556, 0.06854), (0.9239, -0.3827, 0.06854), (0.9808, -0.1951, 0.06854), (1.0, 0.0, 0.06854), (0.9808, 0.1951, 0.06854), (0.9239, 0.3827, 0.06854), (0.8315, 0.5556, 0.06854), (0.7071, 0.7071, 0.06854), (0.5556, 0.8315, 0.06854), (0.3827, 0.9239, 0.06854), (0.1951, 0.9808, 0.06854), (-0.1819, 0.9142, 8.087e-09), (-2.361e-10, 0.9322, 8.087e-09), (-0.3567, 0.8612, 8.087e-09), (-0.5179, 0.7751, 8.087e-09), (-0.6591, 0.6591, 8.087e-09), (-0.7751, 0.5179, 8.087e-09), (-0.8612, 0.3567, 8.087e-09), (-0.9142, 0.1819, 8.087e-09), (-0.9322, -2.361e-10, 8.087e-09), (-0.9142, -0.1819, 8.087e-09), (-0.8612, -0.3567, 8.087e-09), (-0.7751, -0.5179, 8.087e-09), (-0.6591, -0.6591, 8.087e-09), (-0.5179, -0.7751, 8.087e-09), (-0.3567, -0.8612, 8.087e-09), (-0.1819, -0.9142, 8.087e-09), (-2.361e-10, -0.9322, 8.087e-09), (0.1819, -0.9142, 8.087e-09), (0.3567, -0.8612, 8.087e-09), (0.5179, -0.7751, 8.087e-09), (0.6591, -0.6591, 8.087e-09), (0.7751, -0.5179, 8.087e-09), (0.8612, -0.3567, 8.087e-09), (0.9142, -0.1819, 8.087e-09), (0.9322, -2.361e-10, 8.087e-09), (0.9142, 0.1819, 8.087e-09), (0.8612, 0.3567, 8.087e-09), (0.7751, 0.5179, 8.087e-09), (0.6591, 0.6591, 8.087e-09), (0.5179, 0.7751, 8.087e-09), (0.3567, 0.8612, 8.087e-09), (0.1819, 0.9142, 8.087e-09), (-0.1819, 0.9142, 0.05212), (-2.361e-10, 0.9322, 0.05212), (-0.3567, 0.8612, 0.05212), (-0.5179, 0.7751, 0.05212), (-0.6591, 0.6591, 0.05212), (-0.7751, 0.5179, 0.05212), (-0.8612, 0.3567, 0.05212), (-0.9142, 0.1819, 0.05212), (-0.9322, -2.361e-10, 0.05212), (-0.9142, -0.1819, 0.05212), (-0.8612, -0.3567, 0.05212), (-0.7751, -0.5179, 0.05212), (-0.6591, -0.6591, 0.05212), (-0.5179, -0.7751, 0.05212), (-0.3567, -0.8612, 0.05212), (-0.1819, -0.9142, 0.05212), (-2.361e-10, -0.9322, 0.05212), (0.1819, -0.9142, 0.05212), (0.3567, -0.8612, 0.05212), (0.5179, -0.7751, 0.05212), (0.6591, -0.6591, 0.05212), (0.7751, -0.5179, 0.05212), (0.8612, -0.3567, 0.05212), (0.9142, -0.1819, 0.05212), (0.9322, -2.361e-10, 0.05212), (0.9142, 0.1819, 0.05212), (0.8612, 0.3567, 0.05212), (0.7751, 0.5179, 0.05212), (0.6591, 0.6591, 0.05212), (0.5179, 0.7751, 0.05212), (0.3567, 0.8612, 0.05212), (0.1819, 0.9142, 0.05212)], [], [(28, 27, 91, 92), (32, 34, 35, 36, 37, 38, 39, 40, 41, 42, 43, 44, 45, 46, 47, 48, 49, 50, 51, 52, 53, 54, 55, 56, 57, 58, 59, 60, 61, 62, 63, 33), (9, 10, 42, 41), (23, 24, 56, 55), (10, 11, 43, 42), (24, 25, 57, 56), (11, 12, 44, 43), (25, 26, 58, 57), (12, 13, 45, 44), (26, 27, 59, 58), (13, 14, 46, 45), (0, 1, 32, 33), (27, 28, 60, 59), (14, 15, 47, 46), (1, 2, 34, 32), (28, 29, 61, 60), (15, 16, 48, 47), (2, 3, 35, 34), (29, 30, 62, 61), (16, 17, 49, 48), (3, 4, 36, 35), (30, 31, 63, 62), (17, 18, 50, 49), (4, 5, 37, 36), (31, 0, 33, 63), (18, 19, 51, 50), (5, 6, 38, 37), (19, 20, 52, 51), (6, 7, 39, 38), (20, 21, 53, 52), (7, 8, 40, 39), (21, 22, 54, 53), (8, 9, 41, 40), (22, 23, 55, 54), (90, 89, 121, 122), (15, 14, 78, 79), (2, 1, 64, 66), (29, 28, 92, 93), (16, 15, 79, 80), (3, 2, 66, 67), (30, 29, 93, 94), (17, 16, 80, 81), (4, 3, 67, 68), (31, 30, 94, 95), (18, 17, 81, 82), (5, 4, 68, 69), (0, 31, 95, 65), (19, 18, 82, 83), (6, 5, 69, 70), (20, 19, 83, 84), (7, 6, 70, 71), (21, 20, 84, 85), (8, 7, 71, 72), (22, 21, 85, 86), (9, 8, 72, 73), (23, 22, 86, 87), (10, 9, 73, 74), (24, 23, 87, 88), (11, 10, 74, 75), (25, 24, 88, 89), (12, 11, 75, 76), (26, 25, 89, 90), (13, 12, 76, 77), (27, 26, 90, 91), (14, 13, 77, 78), (1, 0, 65, 64), (96, 97, 127, 126, 125, 124, 123, 122, 121, 120, 119, 118, 117, 116, 115, 114, 113, 112, 111, 110, 109, 108, 107, 106, 105, 104, 103, 102, 101, 100, 99, 98), (77, 76, 108, 109), (91, 90, 122, 123), (78, 77, 109, 110), (64, 65, 97, 96), (92, 91, 123, 124), (79, 78, 110, 111), (66, 64, 96, 98), (93, 92, 124, 125), (80, 79, 111, 112), (67, 66, 98, 99), (94, 93, 125, 126), (81, 80, 112, 113), (68, 67, 99, 100), (95, 94, 126, 127), (82, 81, 113, 114), (69, 68, 100, 101), (65, 95, 127, 97), (83, 82, 114, 115), (70, 69, 101, 102), (84, 83, 115, 116), (71, 70, 102, 103), (85, 84, 116, 117), (72, 71, 103, 104), (86, 85, 117, 118), (73, 72, 104, 105), (87, 86, 118, 119), (74, 73, 105, 106), (88, 87, 119, 120), (75, 74, 106, 107), (89, 88, 120, 121), (76, 75, 107, 108)])
me_circle_001.polygons.foreach_set('use_smooth', [True] * 98)
_uv = me_circle_001.uv_layers.new(name='UVMap')
_uv.uv.foreach_set('vector', [0.0, 0.0, 0.0, 0.0, 0.0, 0.0, 0.0, 0.0, 0.0, 0.0, 0.0, 0.0, 0.0, 0.0, 0.0, 0.0, 0.0, 0.0, 0.0, 0.0, 0.0, 0.0, 0.0, 0.0, 0.0, 0.0, 0.0, 0.0, 0.0, 0.0, 0.0, 0.0, 0.0, 0.0, 0.0, 0.0, 0.0, 0.0, 0.0, 0.0, 0.0, 0.0, 0.0, 0.0, 0.0, 0.0, 0.0, 0.0, 0.0, 0.0, 0.0, 0.0, 0.0, 0.0, 0.0, 0.0, 0.0, 0.0, 0.0, 0.0, 0.0, 0.0, 0.0, 0.0, 0.0, 0.0, 0.0, 0.0, 0.0, 0.0, 0.0, 0.0, 0.0, 0.0, 0.0, 0.0, 0.0, 0.0, 0.0, 0.0, 0.0, 0.0, 0.0, 0.0, 0.0, 0.0, 0.0, 0.0, 0.0, 0.0, 0.0, 0.0, 0.0, 0.0, 0.0, 0.0, 0.0, 0.0, 0.0, 0.0, 0.0, 0.0, 0.0, 0.0, 0.0, 0.0, 0.0, 0.0, 0.0, 0.0, 0.0, 0.0, 0.0, 0.0, 0.0, 0.0, 0.0, 0.0, 0.0, 0.0, 0.0, 0.0, 0.0, 0.0, 0.0, 0.0, 0.0, 0.0, 0.0, 0.0, 0.0, 0.0, 0.0, 0.0, 0.0, 0.0, 0.0, 0.0, 0.0, 0.0, 0.0, 0.0, 0.0, 0.0, 0.0, 0.0, 0.0, 0.0, 0.0, 0.0, 0.0, 0.0, 0.0, 0.0, 0.0, 0.0, 0.0, 0.0, 0.0, 0.0, 0.0, 0.0, 0.0, 0.0, 0.0, 0.0, 0.0, 0.0, 0.0, 0.0, 0.0, 0.0, 0.0, 0.0, 0.0, 0.0, 0.0, 0.0, 0.0, 0.0, 0.0, 0.0, 0.0, 0.0, 0.0, 0.0, 0.0, 0.0, 0.0, 0.0, 0.0, 0.0, 0.0, 0.0, 0.0, 0.0, 0.0, 0.0, 0.0, 0.0, 0.0, 0.0, 0.0, 0.0, 0.0, 0.0, 0.0, 0.0, 0.0, 0.0, 0.0, 0.0, 0.0, 0.0, 0.0, 0.0, 0.0, 0.0, 0.0, 0.0, 0.0, 0.0, 0.0, 0.0, 0.0, 0.0, 0.0, 0.0, 0.0, 0.0, 0.0, 0.0, 0.0, 0.0, 0.0, 0.0, 0.0, 0.0, 0.0, 0.0, 0.0, 0.0, 0.0, 0.0, 0.0, 0.0, 0.0, 0.0, 0.0, 0.0, 0.0, 0.0, 0.0, 0.0, 0.0, 0.0, 0.0, 0.0, 0.0, 0.0, 0.0, 0.0, 0.0, 0.0, 0.0, 0.0, 0.0, 0.0, 0.0, 0.0, 0.0, 0.0, 0.0, 0.0, 0.0, 0.0, 0.0, 0.0, 0.0, 0.0, 0.0, 0.0, 0.0, 0.0, 0.0, 0.0, 0.0, 0.0, 0.0, 0.0, 0.0, 0.0, 0.0, 0.0, 0.0, 0.0, 0.0, 0.0, 0.0, 0.0, 0.0, 0.0, 0.0, 0.0, 0.0, 0.0, 0.0, 0.0, 0.0, 0.0, 0.0, 0.0, 0.0, 0.0, 0.0, 0.0, 0.0, 0.0, 0.0, 0.0, 0.0, 0.0, 0.0, 0.0, 0.0, 0.0, 0.0, 0.0, 0.0, 0.0, 0.0, 0.0, 0.0, 0.0, 0.0, 0.0, 0.0, 0.0, 0.0, 0.0, 0.0, 0.0, 0.0, 0.0, 0.0, 0.0, 0.0, 0.0, 0.0, 0.0, 0.0, 0.0, 0.0, 0.0, 0.0, 0.0, 0.0, 0.0, 0.0, 0.0, 0.0, 0.0, 0.0, 0.0, 0.0, 0.0, 0.0, 0.0, 0.0, 0.0, 0.0, 0.0, 0.0, 0.0, 0.0, 0.0, 0.0, 0.0, 0.0, 0.0, 0.0, 0.0, 0.0, 0.0, 0.0, 0.0, 0.0, 0.0, 0.0, 0.0, 0.0, 0.0, 0.0, 0.0, 0.0, 0.0, 0.0, 0.0, 0.0, 0.0, 0.0, 0.0, 0.0, 0.0, 0.0, 0.0, 0.0, 0.0, 0.0, 0.0, 0.0, 0.0, 0.0, 0.0, 0.0, 0.0, 0.0, 0.0, 0.0, 0.0, 0.0, 0.0, 0.0, 0.0, 0.0, 0.0, 0.0, 0.0, 0.0, 0.0, 0.0, 0.0, 0.0, 0.0, 0.0, 0.0, 0.0, 0.0, 0.0, 0.0, 0.0, 0.0, 0.0, 0.0, 0.0, 0.0, 0.0, 0.0, 0.0, 0.0, 0.0, 0.0, 0.0, 0.0, 0.0, 0.0, 0.0, 0.0, 0.0, 0.0, 0.0, 0.0, 0.0, 0.0, 0.0, 0.0, 0.0, 0.0, 0.0, 0.0, 0.0, 0.0, 0.0, 0.0, 0.0, 0.0, 0.0, 0.0, 0.0, 0.0, 0.0, 0.0, 0.0, 0.0, 0.0, 0.0, 0.0, 0.0, 0.0, 0.0, 0.0, 0.0, 0.0, 0.0, 0.0, 0.0, 0.0, 0.0, 0.0, 0.0, 0.0, 0.0, 0.0, 0.0, 0.0, 0.0, 0.0, 0.0, 0.0, 0.0, 0.0, 0.0, 0.0, 0.0, 0.0, 0.0, 0.0, 0.0, 0.0, 0.0, 0.0, 0.0, 0.0, 0.0, 0.0, 0.0, 0.0, 0.0, 0.0, 0.0, 0.0, 0.0, 0.0, 0.0, 0.0, 0.0, 0.0, 0.0, 0.0, 0.0, 0.0, 0.0, 0.0, 0.0, 0.0, 0.0, 0.0, 0.0, 0.0, 0.0, 0.0, 0.0, 0.0, 0.0, 0.0, 0.0, 0.0, 0.0, 0.0, 0.0, 0.0, 0.0, 0.0, 0.0, 0.0, 0.0, 0.0, 0.0, 0.0, 0.0, 0.0, 0.0, 0.0, 0.0, 0.0, 0.0, 0.0, 0.0, 0.0, 0.0, 0.0, 0.0, 0.0, 0.0, 0.0, 0.0, 0.0, 0.0, 0.0, 0.0, 0.0, 0.0, 0.0, 0.0, 0.0, 0.0, 0.0, 0.0, 0.0, 0.0, 0.0, 0.0, 0.0, 0.0, 0.0, 0.0, 0.0, 0.0, 0.0, 0.0, 0.0, 0.0, 0.0, 0.0, 0.0, 0.0, 0.0, 0.0, 0.0, 0.0, 0.0, 0.0, 0.0, 0.0, 0.0, 0.0, 0.0, 0.0, 0.0, 0.0, 0.0, 0.0, 0.0, 0.0, 0.0, 0.0, 0.0, 0.0, 0.0, 0.0, 0.0, 0.0, 0.0, 0.0, 0.0, 0.0, 0.0, 0.0, 0.0, 0.0, 0.0, 0.0, 0.0, 0.0, 0.0, 0.0, 0.0, 0.0, 0.0, 0.0, 0.0, 0.0, 0.0, 0.0, 0.0, 0.0, 0.0, 0.0, 0.0, 0.0, 0.0, 0.0, 0.0, 0.0, 0.0, 0.0, 0.0, 0.0, 0.0, 0.0, 0.0, 0.0, 0.0, 0.0, 0.0, 0.0, 0.0, 0.0, 0.0, 0.0, 0.0, 0.0, 0.0, 0.0, 0.0, 0.0, 0.0, 0.0, 0.0, 0.0, 0.0, 0.0, 0.0, 0.0, 0.0, 0.0, 0.0, 0.0, 0.0, 0.0, 0.0, 0.0, 0.0, 0.0, 0.0, 0.0, 0.0, 0.0, 0.0, 0.0, 0.0, 0.0, 0.0, 0.0, 0.0, 0.0, 0.0, 0.0, 0.0, 0.0, 0.0, 0.0, 0.0, 0.0, 0.0, 0.0, 0.0, 0.0, 0.0, 0.0, 0.0, 0.0, 0.0, 0.0, 0.0, 0.0, 0.0, 0.0, 0.0, 0.0, 0.0, 0.0, 0.0, 0.0, 0.0, 0.0, 0.0, 0.0, 0.0, 0.0, 0.0, 0.0, 0.0, 0.0, 0.0, 0.0, 0.0, 0.0, 0.0, 0.0, 0.0, 0.0, 0.0, 0.0, 0.0, 0.0, 0.0, 0.0, 0.0, 0.0, 0.0, 0.0, 0.0, 0.0, 0.0, 0.0, 0.0, 0.0, 0.0, 0.0, 0.0, 0.0, 0.0, 0.0, 0.0, 0.0, 0.0, 0.0, 0.0, 0.0, 0.0, 0.0, 0.0, 0.0, 0.0, 0.0, 0.0, 0.0, 0.0, 0.0, 0.0, 0.0, 0.0, 0.0, 0.0, 0.0, 0.0, 0.0, 0.0, 0.0, 0.0, 0.0, 0.0, 0.0, 0.0, 0.0, 0.0, 0.0, 0.0, 0.0, 0.0, 0.0, 0.0, 0.0, 0.0, 0.0, 0.0, 0.0, 0.0, 0.0, 0.0, 0.0, 0.0, 0.0, 0.0, 0.0, 0.0, 0.0, 0.0, 0.0, 0.0, 0.0, 0.0, 0.0, 0.0, 0.0, 0.0, 0.0, 0.0, 0.0, 0.0, 0.0, 0.0, 0.0, 0.0, 0.0, 0.0, 0.0, 0.0, 0.0, 0.0, 0.0, 0.0, 0.0, 0.0, 0.0, 0.0, 0.0, 0.0, 0.0, 0.0, 0.0, 0.0, 0.0, 0.0, 0.0, 0.0, 0.0, 0.0, 0.0, 0.0, 0.0, 0.0, 0.0, 0.0, 0.0])
me_circle_001.update()
me_cube_001 = bpy.data.meshes.new('Cube.001')
me_cube_001.from_pydata([(-1.0, -1.0, -1.0), (-1.0, -1.0, 1.0), (-1.0, 1.0, -1.0), (-1.0, 1.0, 1.0), (1.0, -1.0, -1.0), (1.0, -1.0, 1.0), (1.0, 1.0, -1.0), (1.0, 1.0, 1.0), (-1.0, -1.0, 2.042), (-1.0, 1.0, 2.042), (1.0, 1.0, 2.042), (1.0, -1.0, 2.042), (-8.888, -1.0, 1.0), (-8.888, 1.0, 1.0), (-8.888, -1.0, 2.042), (-8.888, 1.0, 2.042), (-6.66, 1.0, 2.042), (-6.66, -1.0, 2.042), (-6.66, 1.0, 1.0), (-6.66, -1.0, 1.0), (-8.888, -1.0, -0.9713), (-8.888, 1.0, -0.9713), (-6.66, 1.0, -0.9713), (-6.66, -1.0, -0.9713)], [], [(0, 1, 3, 2), (2, 3, 7, 6), (6, 7, 5, 4), (4, 5, 1, 0), (2, 6, 4, 0), (5, 7, 10, 11), (10, 9, 8, 11), (17, 16, 15, 14), (1, 5, 11, 8), (7, 3, 9, 10), (13, 12, 14, 15), (16, 18, 13, 15), (13, 18, 22, 21), (19, 17, 14, 12), (1, 8, 17, 19), (3, 1, 19, 18), (9, 3, 18, 16), (8, 9, 16, 17), (22, 23, 20, 21), (18, 19, 23, 22), (12, 13, 21, 20), (19, 12, 20, 23)])
me_cube_001.polygons.foreach_set('use_smooth', [True] * 22)
_uv = me_cube_001.uv_layers.new(name='UVMap')
_uv.uv.foreach_set('vector', [0.375, 0.0, 0.625, 0.0, 0.625, 0.25, 0.375, 0.25, 0.375, 0.25, 0.625, 0.25, 0.625, 0.5, 0.375, 0.5, 0.375, 0.5, 0.625, 0.5, 0.625, 0.75, 0.375, 0.75, 0.375, 0.75, 0.625, 0.75, 0.625, 1.0, 0.375, 1.0, 0.125, 0.5, 0.375, 0.5, 0.375, 0.75, 0.125, 0.75, 0.625, 0.75, 0.625, 0.5, 0.625, 0.5, 0.625, 0.75, 0.625, 0.5, 0.875, 0.5, 0.875, 0.75, 0.625, 0.75, 0.875, 0.75, 0.875, 0.5, 0.875, 0.5, 0.875, 0.75, 0.625, 1.0, 0.625, 0.75, 0.625, 0.75, 0.625, 1.0, 0.625, 0.5, 0.625, 0.25, 0.625, 0.25, 0.625, 0.5, 0.625, 0.25, 0.625, 0.0, 0.625, 0.0, 0.625, 0.25, 0.625, 0.25, 0.625, 0.25, 0.625, 0.25, 0.625, 0.25, 0.625, 0.25, 0.625, 0.25, 0.625, 0.25, 0.625, 0.25, 0.625, 1.0, 0.625, 1.0, 0.625, 1.0, 0.625, 1.0, 0.625, 1.0, 0.625, 1.0, 0.625, 1.0, 0.625, 1.0, 0.625, 0.25, 0.625, 0.0, 0.625, 0.0, 0.625, 0.25, 0.625, 0.25, 0.625, 0.25, 0.625, 0.25, 0.625, 0.25, 0.875, 0.75, 0.875, 0.5, 0.875, 0.5, 0.875, 0.75, 0.625, 0.25, 0.625, 0.0, 0.625, 0.0, 0.625, 0.25, 0.625, 0.25, 0.625, 0.0, 0.625, 0.0, 0.625, 0.25, 0.625, 0.0, 0.625, 0.25, 0.625, 0.25, 0.625, 0.0, 0.625, 1.0, 0.625, 1.0, 0.625, 1.0, 0.625, 1.0])
me_cube_001.update()
me_cube_002 = bpy.data.meshes.new('Cube.002')
me_cube_002.from_pydata([(-0.2834, -2.99, 0.3694), (0.6554, -2.99, 0.3694), (-0.2756, -3.032, 0.02285), (0.7425, -3.032, 0.02285), (0.4306, -0.3872, -2.053), (0.3924, -0.8551, -2.044), (-0.08217, -0.8551, -2.044), (-0.07723, -0.3872, -2.053), (-0.5998, -0.9963, -1.091), (0.7237, -1.029, -1.0), (0.4096, -0.9477, 1.009), (-0.2527, -0.9477, 1.009), (0.6832, -1.066, -0.2506), (-0.2216, -1.066, -0.2506), (-0.1082, -0.6824, -2.06), (0.419, -0.6824, -2.06), (0.6058, -1.028, 0.6515), (-0.2285, -1.028, 0.6515), (0.4436, -0.7145, -2.343), (-0.103, -0.7145, -2.343), (-1.158, 0.001307, -1.171), (-0.8925, 0.0008945, 1.154), (1.496, 0.001819, -1.171), (0.9801, 0.0008945, 1.154), (1.508, 0.0008945, 0.0431), (-1.134, 0.0008945, 0.0431), (1.36, 0.0008945, 0.3988), (-1.001, 0.0008945, 0.3988), (0.4353, -0.01912, 1.154), (-0.3119, -0.01912, 1.154), (-0.3195, 0.02369, -0.9959), (0.7995, 0.02369, -0.9959), (-0.0005212, -0.8449, -2.442), (0.3567, -0.8449, -2.442), (-0.025, -0.4882, -2.454), (0.3878, -0.4882, -2.454), (0.4563, -0.3964, -2.336), (0.4151, -0.9106, -2.328), (-0.09118, -0.3964, -2.336), (-0.07484, -0.9106, -2.328), (-0.3707, -1.083, -1.442), (0.602, -1.083, -1.442), (0.677, -0.02681, -1.435), (-0.3204, -0.02681, -1.435), (-0.8588, -0.4709, -1.087), (0.9227, -0.4176, 1.082), (1.415, -0.4764, 0.04477), (1.277, -0.4575, 0.3768), (0.4225, -0.4805, 1.082), (-0.2825, -0.4805, 1.082), (-0.6299, -0.5294, -1.101), (0.7763, -0.562, -1.01), (-0.8242, -0.4176, 1.082), (1.408, -0.4708, -1.087), (-1.05, -0.4764, 0.04477), (-0.9251, -0.4575, 0.3768), (-0.02187, -0.7281, -2.46), (0.3781, -0.7281, -2.46), (-0.4215, -0.6064, -1.449), (0.6545, -0.6064, -1.449), (1.355, -0.7508, -1.037), (1.107, -0.9727, -1.001), (0.6553, -0.8797, 1.009), (0.8922, -0.6403, 1.043), (1.36, -0.7616, 0.04577), (1.111, -0.9889, 0.04646), (1.229, -0.7228, 0.364), (0.9827, -0.9532, 0.3545), (-0.5998, -0.9963, -1.091), (-0.8044, -0.7804, -1.032), (-0.7831, -0.669, 1.038), (-0.5833, -0.8776, 1.009), (-0.7901, -0.9845, 0.04646), (-0.9944, -0.7903, 0.04587), (-0.8767, -0.7515, 0.3626), (-0.6754, -0.9514, 0.3545), (0.7517, -1.09, -0.401), (-0.4434, -1.075, -0.4444), (-1.28, 0.06745, -0.4842), (1.635, 0.06769, -0.4841), (-1.085, -0.4557, -0.4434), (1.535, -0.4557, -0.4432), (1.202, -1.015, -0.4015), (1.476, -0.7673, -0.4189), (-0.7997, -1.024, -0.4444), (-1.025, -0.7993, -0.4166), (-0.2524, -1.659, 0.2938), (-0.2451, -1.716, 0.007774), (0.6274, -1.659, 0.2938), (0.709, -1.716, -0.1733), (0.5201, -2.673, 0.3537), (-0.1337, -2.673, 0.3537), (-0.1283, -2.917, 0.01973), (0.5808, -2.719, -0.01778), (0.4989, -2.99, 0.3694), (0.3424, -2.99, 0.3694), (0.186, -2.99, 0.3694), (0.02953, -2.99, 0.3694), (-0.1269, -2.99, 0.3694), (-0.3792, -1.002, -1.076), (-0.1586, -1.007, -1.061), (0.06194, -1.013, -1.046), (0.2825, -1.018, -1.031), (0.5031, -1.024, -1.015), (0.2992, -0.9477, 1.009), (0.1888, -0.9477, 1.009), (0.07841, -0.9477, 1.009), (-0.03198, -0.9477, 1.009), (-0.1424, -0.9477, 1.009), (0.5324, -1.066, -0.2506), (0.3816, -1.066, -0.2506), (0.2308, -1.066, -0.2506), (0.07997, -1.066, -0.2506), (-0.07083, -1.066, -0.2506), (-0.003066, -0.8551, -2.044), (0.07603, -0.8551, -2.044), (0.1551, -0.8551, -2.044), (0.2342, -0.8551, -2.044), (0.3133, -0.8551, -2.044), (0.4667, -1.028, 0.6515), (0.3277, -1.028, 0.6515), (0.1886, -1.028, 0.6515), (0.04957, -1.028, 0.6515), (-0.08948, -1.028, 0.6515), (0.346, -0.3872, -2.053), (0.2613, -0.3872, -2.053), (0.1767, -0.3872, -2.053), (0.09205, -0.3872, -2.053), (0.007412, -0.3872, -2.053), (0.006814, -0.9106, -2.328), (0.08847, -0.9106, -2.328), (0.1701, -0.9106, -2.328), (0.2518, -0.9106, -2.328), (0.3334, -0.9106, -2.328), (0.365, -0.3964, -2.336), (0.2738, -0.3964, -2.336), (0.1825, -0.3964, -2.336), (0.0913, -0.3964, -2.336), (6.016e-05, -0.3964, -2.336), (0.613, 0.02369, -0.9959), (0.4265, 0.02369, -0.9959), (0.24, 0.02369, -0.9959), (0.05349, 0.02369, -0.9959), (-0.133, 0.02369, -0.9959), (-0.1873, -0.01912, 1.154), (-0.06281, -0.01912, 1.154), (0.06172, -0.01912, 1.154), (0.1862, -0.01912, 1.154), (0.3108, -0.01912, 1.154), (0.05902, -0.8449, -2.442), (0.1186, -0.8449, -2.442), (0.1781, -0.8449, -2.442), (0.2377, -0.8449, -2.442), (0.2972, -0.8449, -2.442), (0.319, -0.4882, -2.454), (0.2502, -0.4882, -2.454), (0.1814, -0.4882, -2.454), (0.1126, -0.4882, -2.454), (0.0438, -0.4882, -2.454), (0.5108, -0.02681, -1.435), (0.3445, -0.02681, -1.435), (0.1783, -0.02681, -1.435), (0.01209, -0.02681, -1.435), (-0.1541, -0.02681, -1.435), (-0.2086, -1.083, -1.442), (-0.04649, -1.083, -1.442), (0.1156, -1.083, -1.442), (0.2777, -1.083, -1.442), (0.4399, -1.083, -1.442), (0.5728, -3.032, 0.02285), (0.4031, -3.032, 0.02285), (0.2334, -3.032, 0.02285), (0.06373, -3.032, 0.02285), (-0.106, -3.032, 0.02285), (0.3114, -0.7281, -2.46), (0.2448, -0.7281, -2.46), (0.1781, -0.7281, -2.46), (0.1115, -0.7281, -2.46), (0.04479, -0.7281, -2.46), (-0.165, -0.4805, 1.082), (-0.04749, -0.4805, 1.082), (0.07001, -0.4805, 1.082), (0.1875, -0.4805, 1.082), (0.305, -0.4805, 1.082), (0.5525, -1.087, -0.4083), (0.3533, -1.085, -0.4155), (0.1541, -1.082, -0.4227), (-0.04505, -1.08, -0.4299), (-0.2442, -1.077, -0.4372), (-0.1058, -1.659, 0.2938), (0.04085, -1.659, 0.2938), (0.1875, -1.659, 0.2938), (0.3341, -1.659, 0.2938), (0.4807, -1.659, 0.2938), (0.55, -1.716, -0.1431), (0.3909, -1.716, -0.113), (0.2319, -1.716, -0.08277), (0.0729, -1.716, -0.05259), (-0.08612, -1.716, -0.02241), (-0.02476, -2.673, 0.3537), (0.08421, -2.673, 0.3537), (0.1932, -2.673, 0.3537), (0.3022, -2.673, 0.3537), (0.4111, -2.673, 0.3537), (0.4626, -2.752, -0.01153), (0.3444, -2.785, -0.005279), (0.2262, -2.818, 0.0009733), (0.108, -2.851, 0.007225), (-0.01015, -2.884, 0.01348), (-0.2808, -3.004, 0.2539), (-0.2782, -3.018, 0.1384), (0.6316, -1.041, 0.3508), (0.6574, -1.053, 0.05012), (-0.2262, -1.041, 0.3508), (-0.2239, -1.053, 0.05012), (-1.045, 0.0008945, 0.2803), (-1.09, 0.0008945, 0.1617), (1.409, 0.0008945, 0.2803), (1.459, 0.0008945, 0.1617), (0.6844, -3.004, 0.2539), (0.7134, -3.018, 0.1384), (-0.9667, -0.4638, 0.2661), (-1.008, -0.4701, 0.1554), (1.323, -0.4638, 0.2661), (1.369, -0.4701, 0.1554), (1.026, -0.9651, 0.2518), (1.068, -0.977, 0.1491), (1.317, -0.7487, 0.1519), (1.273, -0.7357, 0.2579), (-0.7519, -0.9735, 0.1491), (-0.7136, -0.9624, 0.2518), (-0.9159, -0.7644, 0.2571), (-0.9552, -0.7774, 0.1515), (-0.2476, -1.697, 0.1031), (-0.25, -1.678, 0.1984), (0.6546, -1.678, 0.1381), (0.6818, -1.697, -0.01762), (-0.1301, -2.836, 0.1311), (-0.1319, -2.754, 0.2424), (0.5403, -2.688, 0.2299), (0.5605, -2.703, 0.1061), (0.5235, -3.004, 0.2539), (0.5482, -3.018, 0.1384), (0.3627, -3.004, 0.2539), (0.3829, -3.018, 0.1384), (0.2018, -3.004, 0.2539), (0.2176, -3.018, 0.1384), (0.04093, -3.004, 0.2539), (0.05233, -3.018, 0.1384), (-0.1199, -3.004, 0.2539), (-0.1129, -3.018, 0.1384), (0.5235, -3.687, 0.2975), (0.5482, -3.702, 0.182), (0.3627, -3.687, 0.2975), (0.3829, -3.702, 0.182), (0.3627, -3.668, 0.2963), (0.3829, -3.683, 0.1808), (0.2018, -3.668, 0.2963), (0.2176, -3.683, 0.1808), (0.2018, -3.779, 0.3033), (0.2176, -3.793, 0.1878), (0.04093, -3.779, 0.3033), (0.05233, -3.793, 0.1878), (0.04093, -3.763, 0.3023), (0.05233, -3.777, 0.1868), (-0.1199, -3.763, 0.3023), (-0.1129, -3.777, 0.1868)], [], [(67, 62, 10, 16), (49, 52, 70, 71, 11), (81, 46, 64, 83), (213, 17, 75, 230), (44, 50, 8, 68, 69), (45, 48, 10, 62, 63), (231, 74, 55, 221), (223, 47, 66, 228), (239, 90, 1, 219), (164, 40, 6, 114), (51, 53, 60, 61, 9), (188, 113, 13, 77), (47, 45, 63, 66), (179, 49, 11, 108), (74, 70, 52, 55), (129, 39, 32, 149), (225, 67, 16, 211), (123, 108, 11, 17), (59, 41, 5, 15), (58, 43, 7, 14), (159, 42, 4, 124), (40, 58, 14, 6), (42, 59, 15, 4), (114, 6, 39, 129), (221, 55, 27, 215), (80, 54, 25, 78), (15, 5, 37, 18), (14, 7, 38, 19), (55, 52, 21, 27), (174, 57, 33, 153), (18, 37, 33, 57), (19, 38, 34, 56), (134, 36, 35, 154), (124, 4, 36, 134), (6, 14, 19, 39), (4, 15, 18, 36), (139, 31, 42, 159), (50, 30, 43, 58), (51, 9, 41, 59), (99, 8, 40, 164), (31, 51, 59, 42), (8, 50, 58, 40), (39, 19, 56, 32), (36, 18, 57, 35), (154, 35, 57, 174), (17, 11, 71, 75), (77, 13, 72, 84), (249, 98, 0, 209), (20, 30, 50, 44), (144, 29, 49, 179), (23, 28, 48, 45), (217, 26, 47, 223), (79, 24, 46, 81), (29, 21, 52, 49), (31, 22, 53, 51), (26, 23, 45, 47), (82, 61, 60, 83), (226, 65, 64, 227), (62, 67, 66, 63), (82, 65, 12, 76), (75, 71, 70, 74), (84, 72, 73, 85), (230, 75, 74, 231), (85, 73, 54, 80), (204, 93, 3, 169), (237, 92, 2, 210), (199, 91, 0, 98), (69, 85, 80, 44), (68, 84, 85, 69), (61, 82, 76, 9), (65, 82, 83, 64), (22, 79, 81, 53), (8, 77, 84, 68), (44, 80, 78, 20), (99, 188, 77, 8), (53, 81, 83, 60), (123, 17, 86, 189), (214, 13, 87, 233), (109, 12, 89, 194), (211, 16, 88, 235), (189, 86, 91, 199), (233, 87, 92, 237), (194, 89, 93, 204), (235, 88, 90, 239), (87, 198, 208, 92), (198, 197, 207, 208), (197, 196, 206, 207), (196, 195, 205, 206), (195, 194, 204, 205), (88, 193, 203, 90), (193, 192, 202, 203), (192, 191, 201, 202), (191, 190, 200, 201), (190, 189, 199, 200), (13, 113, 198, 87), (113, 112, 197, 198), (112, 111, 196, 197), (111, 110, 195, 196), (110, 109, 194, 195), (16, 119, 193, 88), (119, 120, 192, 193), (120, 121, 191, 192), (121, 122, 190, 191), (122, 123, 189, 190), (9, 76, 184, 103), (103, 184, 185, 102), (102, 185, 186, 101), (101, 186, 187, 100), (100, 187, 188, 99), (90, 203, 94, 1), (203, 202, 95, 94), (202, 201, 96, 95), (201, 200, 97, 96), (200, 199, 98, 97), (92, 208, 173, 2), (208, 207, 172, 173), (207, 206, 171, 172), (206, 205, 170, 171), (205, 204, 169, 170), (28, 148, 183, 48), (148, 147, 182, 183), (147, 146, 181, 182), (146, 145, 180, 181), (145, 144, 179, 180), (219, 1, 94, 241), (241, 94, 95, 243), (243, 95, 96, 245), (245, 96, 97, 247), (247, 97, 98, 249), (34, 158, 178, 56), (158, 157, 177, 178), (157, 156, 176, 177), (156, 155, 175, 176), (155, 154, 174, 175), (9, 103, 168, 41), (103, 102, 167, 168), (102, 101, 166, 167), (101, 100, 165, 166), (100, 99, 164, 165), (30, 143, 163, 43), (143, 142, 162, 163), (142, 141, 161, 162), (141, 140, 160, 161), (140, 139, 159, 160), (7, 128, 138, 38), (128, 127, 137, 138), (127, 126, 136, 137), (126, 125, 135, 136), (125, 124, 134, 135), (38, 138, 158, 34), (138, 137, 157, 158), (137, 136, 156, 157), (136, 135, 155, 156), (135, 134, 154, 155), (56, 178, 149, 32), (178, 177, 150, 149), (177, 176, 151, 150), (176, 175, 152, 151), (175, 174, 153, 152), (5, 118, 133, 37), (118, 117, 132, 133), (117, 116, 131, 132), (116, 115, 130, 131), (115, 114, 129, 130), (43, 163, 128, 7), (163, 162, 127, 128), (162, 161, 126, 127), (161, 160, 125, 126), (160, 159, 124, 125), (16, 10, 104, 119), (119, 104, 105, 120), (120, 105, 106, 121), (121, 106, 107, 122), (122, 107, 108, 123), (37, 133, 153, 33), (133, 132, 152, 153), (132, 131, 151, 152), (131, 130, 150, 151), (130, 129, 149, 150), (48, 183, 104, 10), (183, 182, 105, 104), (182, 181, 106, 105), (181, 180, 107, 106), (180, 179, 108, 107), (76, 12, 109, 184), (184, 109, 110, 185), (185, 110, 111, 186), (186, 111, 112, 187), (187, 112, 113, 188), (41, 168, 118, 5), (168, 167, 117, 118), (167, 166, 116, 117), (166, 165, 115, 116), (165, 164, 114, 115), (172, 248, 250, 173), (248, 247, 263, 264), (171, 246, 248, 172), (247, 248, 262, 261), (170, 244, 246, 171), (245, 246, 258, 257), (169, 242, 244, 170), (244, 242, 252, 254), (3, 220, 242, 169), (220, 219, 241, 242), (89, 236, 240, 93), (236, 235, 239, 240), (86, 234, 238, 91), (234, 233, 237, 238), (12, 212, 236, 89), (212, 211, 235, 236), (17, 213, 234, 86), (213, 214, 233, 234), (91, 238, 209, 0), (238, 237, 210, 209), (72, 229, 232, 73), (229, 230, 231, 232), (67, 225, 228, 66), (225, 226, 227, 228), (24, 218, 224, 46), (218, 217, 223, 224), (173, 250, 210, 2), (250, 249, 209, 210), (54, 222, 216, 25), (222, 221, 215, 216), (65, 226, 212, 12), (226, 225, 211, 212), (93, 240, 220, 3), (240, 239, 219, 220), (46, 224, 227, 64), (224, 223, 228, 227), (73, 232, 222, 54), (232, 231, 221, 222), (13, 214, 229, 72), (214, 213, 230, 229), (252, 251, 253, 254), (243, 244, 254, 253), (242, 241, 251, 252), (241, 243, 253, 251), (256, 255, 257, 258), (244, 243, 255, 256), (246, 244, 256, 258), (243, 245, 257, 255), (260, 259, 261, 262), (246, 245, 259, 260), (248, 246, 260, 262), (245, 247, 261, 259), (264, 263, 265, 266), (250, 248, 264, 266), (247, 249, 265, 263), (249, 250, 266, 265)])
me_cube_002.polygons.foreach_set('use_smooth', [True] * 250)
_uv = me_cube_002.uv_layers.new(name='UVMap')
_uv.uv.foreach_set('vector', [0.5444, 0.7747, 0.625, 0.7802, 0.625, 0.8333, 0.5444, 0.8333, 0.7917, 0.6871, 0.875, 0.6871, 0.875, 0.7244, 0.8465, 0.75, 0.7917, 0.75, 0.4498, 0.6871, 0.5064, 0.6871, 0.5064, 0.7242, 0.4498, 0.7241, 0.5317, 0.9167, 0.5444, 0.9167, 0.5444, 0.9767, 0.5317, 0.978, 0.125, 0.6871, 0.2083, 0.6871, 0.2083, 0.75, 0.2083, 0.75, 0.125, 0.7278, 0.625, 0.6871, 0.7083, 0.6871, 0.7083, 0.75, 0.6552, 0.75, 0.625, 0.7202, 0.5317, 0.02271, 0.5444, 0.02305, 0.5444, 0.06288, 0.5317, 0.06288, 0.5317, 0.6871, 0.5444, 0.6871, 0.5444, 0.7231, 0.5317, 0.7235, 0.5317, 0.8333, 0.5444, 0.8333, 0.5444, 0.8333, 0.5317, 0.8333, 0.375, 0.9028, 0.375, 0.9167, 0.375, 0.9167, 0.375, 0.9028, 0.2917, 0.6871, 0.375, 0.6871, 0.375, 0.7239, 0.3505, 0.75, 0.2917, 0.75, 0.4498, 0.9028, 0.5064, 0.9028, 0.5064, 0.9167, 0.4498, 0.9167, 0.5444, 0.6871, 0.625, 0.6871, 0.625, 0.7202, 0.5444, 0.7231, 0.7778, 0.6871, 0.7917, 0.6871, 0.7917, 0.75, 0.7778, 0.75, 0.5444, 0.02305, 0.625, 0.02556, 0.625, 0.06288, 0.5444, 0.06288, 0.375, 0.9028, 0.375, 0.9167, 0.375, 0.9167, 0.375, 0.9028, 0.5317, 0.7741, 0.5444, 0.7747, 0.5444, 0.8333, 0.5317, 0.8333, 0.5444, 0.9028, 0.625, 0.9028, 0.625, 0.9167, 0.5444, 0.9167, 0.2917, 0.6871, 0.2917, 0.75, 0.2917, 0.75, 0.2917, 0.6871, 0.2083, 0.6871, 0.2083, 0.625, 0.2083, 0.625, 0.2083, 0.6871, 0.2778, 0.625, 0.2917, 0.625, 0.2917, 0.625, 0.2778, 0.625, 0.2083, 0.75, 0.2083, 0.6871, 0.2083, 0.6871, 0.2083, 0.75, 0.2917, 0.625, 0.2917, 0.6871, 0.2917, 0.6871, 0.2917, 0.625, 0.375, 0.9028, 0.375, 0.9167, 0.375, 0.9167, 0.375, 0.9028, 0.5317, 0.06288, 0.5444, 0.06288, 0.5444, 0.125, 0.5317, 0.125, 0.4498, 0.06288, 0.5064, 0.06288, 0.5064, 0.125, 0.4498, 0.125, 0.2917, 0.6871, 0.2917, 0.75, 0.2917, 0.75, 0.2917, 0.6871, 0.2083, 0.6871, 0.2083, 0.625, 0.2083, 0.625, 0.2083, 0.6871, 0.5444, 0.06288, 0.625, 0.06288, 0.625, 0.125, 0.5444, 0.125, 0.2778, 0.6871, 0.2917, 0.6871, 0.2917, 0.75, 0.2778, 0.75, 0.2917, 0.6871, 0.2917, 0.75, 0.2917, 0.75, 0.2917, 0.6871, 0.2083, 0.6871, 0.2083, 0.625, 0.2083, 0.625, 0.2083, 0.6871, 0.2778, 0.625, 0.2917, 0.625, 0.2917, 0.625, 0.2778, 0.625, 0.2778, 0.625, 0.2917, 0.625, 0.2917, 0.625, 0.2778, 0.625, 0.2083, 0.75, 0.2083, 0.6871, 0.2083, 0.6871, 0.2083, 0.75, 0.2917, 0.625, 0.2917, 0.6871, 0.2917, 0.6871, 0.2917, 0.625, 0.2778, 0.625, 0.2917, 0.625, 0.2917, 0.625, 0.2778, 0.625, 0.2083, 0.6871, 0.2083, 0.625, 0.2083, 0.625, 0.2083, 0.6871, 0.2917, 0.6871, 0.2917, 0.75, 0.2917, 0.75, 0.2917, 0.6871, 0.375, 0.9028, 0.375, 0.9167, 0.375, 0.9167, 0.375, 0.9028, 0.2917, 0.625, 0.2917, 0.6871, 0.2917, 0.6871, 0.2917, 0.625, 0.2083, 0.75, 0.2083, 0.6871, 0.2083, 0.6871, 0.2083, 0.75, 0.2083, 0.75, 0.2083, 0.6871, 0.2083, 0.6871, 0.2083, 0.75, 0.2917, 0.625, 0.2917, 0.6871, 0.2917, 0.6871, 0.2917, 0.625, 0.2778, 0.625, 0.2917, 0.625, 0.2917, 0.6871, 0.2778, 0.6871, 0.5444, 0.9167, 0.625, 0.9167, 0.625, 0.9715, 0.5444, 0.9767, 0.4498, 0.9167, 0.5064, 0.9167, 0.5064, 0.9804, 0.4498, 0.953, 0.5317, 0.9028, 0.5444, 0.9028, 0.5444, 0.9167, 0.5317, 0.9167, 0.125, 0.625, 0.2083, 0.625, 0.2083, 0.6871, 0.125, 0.6871, 0.7778, 0.625, 0.7917, 0.625, 0.7917, 0.6871, 0.7778, 0.6871, 0.625, 0.625, 0.7083, 0.625, 0.7083, 0.6871, 0.625, 0.6871, 0.5317, 0.625, 0.5444, 0.625, 0.5444, 0.6871, 0.5317, 0.6871, 0.4498, 0.625, 0.5064, 0.625, 0.5064, 0.6871, 0.4498, 0.6871, 0.7917, 0.625, 0.875, 0.625, 0.875, 0.6871, 0.7917, 0.6871, 0.2917, 0.625, 0.375, 0.625, 0.375, 0.6871, 0.2917, 0.6871, 0.5444, 0.625, 0.625, 0.625, 0.625, 0.6871, 0.5444, 0.6871, 0.4498, 0.7736, 0.375, 0.7745, 0.375, 0.7239, 0.4498, 0.7241, 0.5191, 0.7736, 0.5064, 0.773, 0.5064, 0.7242, 0.5191, 0.7238, 0.625, 0.7802, 0.5444, 0.7747, 0.5444, 0.7231, 0.625, 0.7202, 0.4498, 0.7736, 0.5064, 0.773, 0.5064, 0.8333, 0.4498, 0.8333, 0.5444, 0.9767, 0.625, 0.9715, 0.625, 1.0, 0.5474, 1.0, 0.4498, 0.953, 0.5064, 0.9804, 0.5064, 1.0, 0.4498, 1.0, 0.5317, 0.978, 0.5444, 0.9767, 0.5444, 1.0, 0.532, 1.0, 0.4498, 0.02209, 0.5064, 0.02203, 0.5064, 0.06288, 0.4498, 0.06288, 0.5064, 0.8472, 0.5064, 0.8333, 0.5064, 0.8333, 0.5064, 0.8472, 0.5191, 0.9167, 0.5064, 0.9167, 0.5064, 0.9167, 0.5191, 0.9167, 0.5444, 0.9028, 0.5444, 0.9167, 0.5444, 0.9167, 0.5444, 0.9028, 0.375, 0.02218, 0.4498, 0.02209, 0.4498, 0.06288, 0.375, 0.06288, 0.375, 0.9167, 0.4498, 0.953, 0.4498, 1.0, 0.375, 1.0, 0.375, 0.7745, 0.4498, 0.7736, 0.4498, 0.8333, 0.375, 0.8333, 0.5064, 0.773, 0.4498, 0.7736, 0.4498, 0.7241, 0.5064, 0.7242, 0.375, 0.625, 0.4498, 0.625, 0.4498, 0.6871, 0.375, 0.6871, 0.375, 0.9167, 0.4498, 0.9167, 0.4498, 0.953, 0.375, 0.9167, 0.375, 0.06288, 0.4498, 0.06288, 0.4498, 0.125, 0.375, 0.125, 0.375, 0.9028, 0.4498, 0.9028, 0.4498, 0.9167, 0.375, 0.9167, 0.375, 0.6871, 0.4498, 0.6871, 0.4498, 0.7241, 0.375, 0.7239, 0.5444, 0.9028, 0.5444, 0.9167, 0.5444, 0.9167, 0.5444, 0.9028, 0.5191, 0.9167, 0.5064, 0.9167, 0.5064, 0.9167, 0.5191, 0.9167, 0.5064, 0.8472, 0.5064, 0.8333, 0.5064, 0.8333, 0.5064, 0.8472, 0.5317, 0.8333, 0.5444, 0.8333, 0.5444, 0.8333, 0.5317, 0.8333, 0.5444, 0.9028, 0.5444, 0.9167, 0.5444, 0.9167, 0.5444, 0.9028, 0.5191, 0.9167, 0.5064, 0.9167, 0.5064, 0.9167, 0.5191, 0.9167, 0.5064, 0.8472, 0.5064, 0.8333, 0.5064, 0.8333, 0.5064, 0.8472, 0.5317, 0.8333, 0.5444, 0.8333, 0.5444, 0.8333, 0.5317, 0.8333, 0.5064, 0.9167, 0.5064, 0.9028, 0.5064, 0.9028, 0.5064, 0.9167, 0.5064, 0.9028, 0.5064, 0.8889, 0.5064, 0.8889, 0.5064, 0.9028, 0.5064, 0.8889, 0.5064, 0.875, 0.5064, 0.875, 0.5064, 0.8889, 0.5064, 0.875, 0.5064, 0.8611, 0.5064, 0.8611, 0.5064, 0.875, 0.5064, 0.8611, 0.5064, 0.8472, 0.5064, 0.8472, 0.5064, 0.8611, 0.5444, 0.8333, 0.5444, 0.8472, 0.5444, 0.8472, 0.5444, 0.8333, 0.5444, 0.8472, 0.5444, 0.8611, 0.5444, 0.8611, 0.5444, 0.8472, 0.5444, 0.8611, 0.5444, 0.875, 0.5444, 0.875, 0.5444, 0.8611, 0.5444, 0.875, 0.5444, 0.8889, 0.5444, 0.8889, 0.5444, 0.875, 0.5444, 0.8889, 0.5444, 0.9028, 0.5444, 0.9028, 0.5444, 0.8889, 0.5064, 0.9167, 0.5064, 0.9028, 0.5064, 0.9028, 0.5064, 0.9167, 0.5064, 0.9028, 0.5064, 0.8889, 0.5064, 0.8889, 0.5064, 0.9028, 0.5064, 0.8889, 0.5064, 0.875, 0.5064, 0.875, 0.5064, 0.8889, 0.5064, 0.875, 0.5064, 0.8611, 0.5064, 0.8611, 0.5064, 0.875, 0.5064, 0.8611, 0.5064, 0.8472, 0.5064, 0.8472, 0.5064, 0.8611, 0.5444, 0.8333, 0.5444, 0.8472, 0.5444, 0.8472, 0.5444, 0.8333, 0.5444, 0.8472, 0.5444, 0.8611, 0.5444, 0.8611, 0.5444, 0.8472, 0.5444, 0.8611, 0.5444, 0.875, 0.5444, 0.875, 0.5444, 0.8611, 0.5444, 0.875, 0.5444, 0.8889, 0.5444, 0.8889, 0.5444, 0.875, 0.5444, 0.8889, 0.5444, 0.9028, 0.5444, 0.9028, 0.5444, 0.8889, 0.375, 0.8333, 0.4498, 0.8333, 0.4498, 0.8472, 0.375, 0.8472, 0.375, 0.8472, 0.4498, 0.8472, 0.4498, 0.8611, 0.375, 0.8611, 0.375, 0.8611, 0.4498, 0.8611, 0.4498, 0.875, 0.375, 0.875, 0.375, 0.875, 0.4498, 0.875, 0.4498, 0.8889, 0.375, 0.8889, 0.375, 0.8889, 0.4498, 0.8889, 0.4498, 0.9028, 0.375, 0.9028, 0.5444, 0.8333, 0.5444, 0.8472, 0.5444, 0.8472, 0.5444, 0.8333, 0.5444, 0.8472, 0.5444, 0.8611, 0.5444, 0.8611, 0.5444, 0.8472, 0.5444, 0.8611, 0.5444, 0.875, 0.5444, 0.875, 0.5444, 0.8611, 0.5444, 0.875, 0.5444, 0.8889, 0.5444, 0.8889, 0.5444, 0.875, 0.5444, 0.8889, 0.5444, 0.9028, 0.5444, 0.9028, 0.5444, 0.8889, 0.5064, 0.9167, 0.5064, 0.9028, 0.5064, 0.9028, 0.5064, 0.9167, 0.5064, 0.9028, 0.5064, 0.8889, 0.5064, 0.8889, 0.5064, 0.9028, 0.5064, 0.8889, 0.5064, 0.875, 0.5064, 0.875, 0.5064, 0.8889, 0.5064, 0.875, 0.5064, 0.8611, 0.5064, 0.8611, 0.5064, 0.875, 0.5064, 0.8611, 0.5064, 0.8472, 0.5064, 0.8472, 0.5064, 0.8611, 0.7083, 0.625, 0.7222, 0.625, 0.7222, 0.6871, 0.7083, 0.6871, 0.7222, 0.625, 0.7361, 0.625, 0.7361, 0.6871, 0.7222, 0.6871, 0.7361, 0.625, 0.75, 0.625, 0.75, 0.6871, 0.7361, 0.6871, 0.75, 0.625, 0.7639, 0.625, 0.7639, 0.6871, 0.75, 0.6871, 0.7639, 0.625, 0.7778, 0.625, 0.7778, 0.6871, 0.7639, 0.6871, 0.5317, 0.8333, 0.5444, 0.8333, 0.5444, 0.8472, 0.5317, 0.8472, 0.5317, 0.8472, 0.5444, 0.8472, 0.5444, 0.8611, 0.5317, 0.8611, 0.5317, 0.8611, 0.5444, 0.8611, 0.5444, 0.875, 0.5317, 0.875, 0.5317, 0.875, 0.5444, 0.875, 0.5444, 0.8889, 0.5317, 0.8889, 0.5317, 0.8889, 0.5444, 0.8889, 0.5444, 0.9028, 0.5317, 0.9028, 0.2083, 0.625, 0.2222, 0.625, 0.2222, 0.6871, 0.2083, 0.6871, 0.2222, 0.625, 0.2361, 0.625, 0.2361, 0.6871, 0.2222, 0.6871, 0.2361, 0.625, 0.25, 0.625, 0.25, 0.6871, 0.2361, 0.6871, 0.25, 0.625, 0.2639, 0.625, 0.2639, 0.6871, 0.25, 0.6871, 0.2639, 0.625, 0.2778, 0.625, 0.2778, 0.6871, 0.2639, 0.6871, 0.375, 0.8333, 0.375, 0.8472, 0.375, 0.8472, 0.375, 0.8333, 0.375, 0.8472, 0.375, 0.8611, 0.375, 0.8611, 0.375, 0.8472, 0.375, 0.8611, 0.375, 0.875, 0.375, 0.875, 0.375, 0.8611, 0.375, 0.875, 0.375, 0.8889, 0.375, 0.8889, 0.375, 0.875, 0.375, 0.8889, 0.375, 0.9028, 0.375, 0.9028, 0.375, 0.8889, 0.2083, 0.625, 0.2222, 0.625, 0.2222, 0.625, 0.2083, 0.625, 0.2222, 0.625, 0.2361, 0.625, 0.2361, 0.625, 0.2222, 0.625, 0.2361, 0.625, 0.25, 0.625, 0.25, 0.625, 0.2361, 0.625, 0.25, 0.625, 0.2639, 0.625, 0.2639, 0.625, 0.25, 0.625, 0.2639, 0.625, 0.2778, 0.625, 0.2778, 0.625, 0.2639, 0.625, 0.2083, 0.625, 0.2222, 0.625, 0.2222, 0.625, 0.2083, 0.625, 0.2222, 0.625, 0.2361, 0.625, 0.2361, 0.625, 0.2222, 0.625, 0.2361, 0.625, 0.25, 0.625, 0.25, 0.625, 0.2361, 0.625, 0.25, 0.625, 0.2639, 0.625, 0.2639, 0.625, 0.25, 0.625, 0.2639, 0.625, 0.2778, 0.625, 0.2778, 0.625, 0.2639, 0.625, 0.2083, 0.625, 0.2222, 0.625, 0.2222, 0.625, 0.2083, 0.625, 0.2222, 0.625, 0.2361, 0.625, 0.2361, 0.625, 0.2222, 0.625, 0.2361, 0.625, 0.25, 0.625, 0.25, 0.625, 0.2361, 0.625, 0.25, 0.625, 0.2639, 0.625, 0.2639, 0.625, 0.25, 0.625, 0.2639, 0.625, 0.2778, 0.625, 0.2778, 0.625, 0.2639, 0.625, 0.2083, 0.6871, 0.2222, 0.6871, 0.2222, 0.75, 0.2083, 0.75, 0.2222, 0.6871, 0.2361, 0.6871, 0.2361, 0.75, 0.2222, 0.75, 0.2361, 0.6871, 0.25, 0.6871, 0.25, 0.75, 0.2361, 0.75, 0.25, 0.6871, 0.2639, 0.6871, 0.2639, 0.75, 0.25, 0.75, 0.2639, 0.6871, 0.2778, 0.6871, 0.2778, 0.75, 0.2639, 0.75, 0.375, 0.8333, 0.375, 0.8472, 0.375, 0.8472, 0.375, 0.8333, 0.375, 0.8472, 0.375, 0.8611, 0.375, 0.8611, 0.375, 0.8472, 0.375, 0.8611, 0.375, 0.875, 0.375, 0.875, 0.375, 0.8611, 0.375, 0.875, 0.375, 0.8889, 0.375, 0.8889, 0.375, 0.875, 0.375, 0.8889, 0.375, 0.9028, 0.375, 0.9028, 0.375, 0.8889, 0.2083, 0.625, 0.2222, 0.625, 0.2222, 0.625, 0.2083, 0.625, 0.2222, 0.625, 0.2361, 0.625, 0.2361, 0.625, 0.2222, 0.625, 0.2361, 0.625, 0.25, 0.625, 0.25, 0.625, 0.2361, 0.625, 0.25, 0.625, 0.2639, 0.625, 0.2639, 0.625, 0.25, 0.625, 0.2639, 0.625, 0.2778, 0.625, 0.2778, 0.625, 0.2639, 0.625, 0.5444, 0.8333, 0.625, 0.8333, 0.625, 0.8472, 0.5444, 0.8472, 0.5444, 0.8472, 0.625, 0.8472, 0.625, 0.8611, 0.5444, 0.8611, 0.5444, 0.8611, 0.625, 0.8611, 0.625, 0.875, 0.5444, 0.875, 0.5444, 0.875, 0.625, 0.875, 0.625, 0.8889, 0.5444, 0.8889, 0.5444, 0.8889, 0.625, 0.8889, 0.625, 0.9028, 0.5444, 0.9028, 0.375, 0.8333, 0.375, 0.8472, 0.375, 0.8472, 0.375, 0.8333, 0.375, 0.8472, 0.375, 0.8611, 0.375, 0.8611, 0.375, 0.8472, 0.375, 0.8611, 0.375, 0.875, 0.375, 0.875, 0.375, 0.8611, 0.375, 0.875, 0.375, 0.8889, 0.375, 0.8889, 0.375, 0.875, 0.375, 0.8889, 0.375, 0.9028, 0.375, 0.9028, 0.375, 0.8889, 0.7083, 0.6871, 0.7222, 0.6871, 0.7222, 0.75, 0.7083, 0.75, 0.7222, 0.6871, 0.7361, 0.6871, 0.7361, 0.75, 0.7222, 0.75, 0.7361, 0.6871, 0.75, 0.6871, 0.75, 0.75, 0.7361, 0.75, 0.75, 0.6871, 0.7639, 0.6871, 0.7639, 0.75, 0.75, 0.75, 0.7639, 0.6871, 0.7778, 0.6871, 0.7778, 0.75, 0.7639, 0.75, 0.4498, 0.8333, 0.5064, 0.8333, 0.5064, 0.8472, 0.4498, 0.8472, 0.4498, 0.8472, 0.5064, 0.8472, 0.5064, 0.8611, 0.4498, 0.8611, 0.4498, 0.8611, 0.5064, 0.8611, 0.5064, 0.875, 0.4498, 0.875, 0.4498, 0.875, 0.5064, 0.875, 0.5064, 0.8889, 0.4498, 0.8889, 0.4498, 0.8889, 0.5064, 0.8889, 0.5064, 0.9028, 0.4498, 0.9028, 0.375, 0.8333, 0.375, 0.8472, 0.375, 0.8472, 0.375, 0.8333, 0.375, 0.8472, 0.375, 0.8611, 0.375, 0.8611, 0.375, 0.8472, 0.375, 0.8611, 0.375, 0.875, 0.375, 0.875, 0.375, 0.8611, 0.375, 0.875, 0.375, 0.8889, 0.375, 0.8889, 0.375, 0.875, 0.375, 0.8889, 0.375, 0.9028, 0.375, 0.9028, 0.375, 0.8889, 0.5064, 0.8889, 0.5191, 0.8889, 0.5191, 0.9028, 0.5064, 0.9028, 0.5191, 0.8889, 0.5317, 0.8889, 0.5317, 0.8889, 0.5191, 0.8889, 0.5064, 0.875, 0.5191, 0.875, 0.5191, 0.8889, 0.5064, 0.8889, 0.5317, 0.8889, 0.5191, 0.8889, 0.5191, 0.8889, 0.5317, 0.8889, 0.5064, 0.8611, 0.5191, 0.8611, 0.5191, 0.875, 0.5064, 0.875, 0.5317, 0.875, 0.5191, 0.875, 0.5191, 0.875, 0.5317, 0.875, 0.5064, 0.8472, 0.5191, 0.8472, 0.5191, 0.8611, 0.5064, 0.8611, 0.5191, 0.8611, 0.5191, 0.8472, 0.5191, 0.8472, 0.5191, 0.8611, 0.5064, 0.8333, 0.5191, 0.8333, 0.5191, 0.8472, 0.5064, 0.8472, 0.5191, 0.8333, 0.5317, 0.8333, 0.5317, 0.8472, 0.5191, 0.8472, 0.5064, 0.8333, 0.5191, 0.8333, 0.5191, 0.8333, 0.5064, 0.8333, 0.5191, 0.8333, 0.5317, 0.8333, 0.5317, 0.8333, 0.5191, 0.8333, 0.5444, 0.9167, 0.5317, 0.9167, 0.5317, 0.9167, 0.5444, 0.9167, 0.5317, 0.9167, 0.5191, 0.9167, 0.5191, 0.9167, 0.5317, 0.9167, 0.5064, 0.8333, 0.5191, 0.8333, 0.5191, 0.8333, 0.5064, 0.8333, 0.5191, 0.8333, 0.5317, 0.8333, 0.5317, 0.8333, 0.5191, 0.8333, 0.5444, 0.9167, 0.5317, 0.9167, 0.5317, 0.9167, 0.5444, 0.9167, 0.5317, 0.9167, 0.5191, 0.9167, 0.5191, 0.9167, 0.5317, 0.9167, 0.5444, 0.9167, 0.5317, 0.9167, 0.5317, 0.9167, 0.5444, 0.9167, 0.5317, 0.9167, 0.5191, 0.9167, 0.5191, 0.9167, 0.5317, 0.9167, 0.5064, 0.9804, 0.5191, 0.9792, 0.5197, 1.0, 0.5074, 1.0, 0.5191, 0.9792, 0.5317, 0.978, 0.532, 1.0, 0.5197, 1.0, 0.5444, 0.7747, 0.5317, 0.7741, 0.5317, 0.7235, 0.5444, 0.7231, 0.5317, 0.7741, 0.5191, 0.7736, 0.5191, 0.7238, 0.5317, 0.7235, 0.5064, 0.625, 0.5191, 0.625, 0.5191, 0.6871, 0.5064, 0.6871, 0.5191, 0.625, 0.5317, 0.625, 0.5317, 0.6871, 0.5191, 0.6871, 0.5064, 0.9028, 0.5191, 0.9028, 0.5191, 0.9167, 0.5064, 0.9167, 0.5191, 0.9028, 0.5317, 0.9028, 0.5317, 0.9167, 0.5191, 0.9167, 0.5064, 0.06288, 0.5191, 0.06288, 0.5191, 0.125, 0.5064, 0.125, 0.5191, 0.06288, 0.5317, 0.06288, 0.5317, 0.125, 0.5191, 0.125, 0.5064, 0.773, 0.5191, 0.7736, 0.5191, 0.8333, 0.5064, 0.8333, 0.5191, 0.7736, 0.5317, 0.7741, 0.5317, 0.8333, 0.5191, 0.8333, 0.5064, 0.8333, 0.5191, 0.8333, 0.5191, 0.8333, 0.5064, 0.8333, 0.5191, 0.8333, 0.5317, 0.8333, 0.5317, 0.8333, 0.5191, 0.8333, 0.5064, 0.6871, 0.5191, 0.6871, 0.5191, 0.7238, 0.5064, 0.7242, 0.5191, 0.6871, 0.5317, 0.6871, 0.5317, 0.7235, 0.5191, 0.7238, 0.5064, 0.02203, 0.5191, 0.02237, 0.5191, 0.06288, 0.5064, 0.06288, 0.5191, 0.02237, 0.5317, 0.02271, 0.5317, 0.06288, 0.5191, 0.06288, 0.5064, 0.9167, 0.5191, 0.9167, 0.5191, 0.9792, 0.5064, 0.9804, 0.5191, 0.9167, 0.5317, 0.9167, 0.5317, 0.978, 0.5191, 0.9792, 0.5191, 0.8472, 0.5317, 0.8472, 0.5317, 0.8611, 0.5191, 0.8611, 0.5317, 0.8611, 0.5191, 0.8611, 0.5191, 0.8611, 0.5317, 0.8611, 0.5191, 0.8472, 0.5317, 0.8472, 0.5317, 0.8472, 0.5191, 0.8472, 0.5317, 0.8472, 0.5317, 0.8611, 0.5317, 0.8611, 0.5317, 0.8472, 0.5191, 0.8611, 0.5317, 0.8611, 0.5317, 0.875, 0.5191, 0.875, 0.5191, 0.8611, 0.5317, 0.8611, 0.5317, 0.8611, 0.5191, 0.8611, 0.5191, 0.875, 0.5191, 0.8611, 0.5191, 0.8611, 0.5191, 0.875, 0.5317, 0.8611, 0.5317, 0.875, 0.5317, 0.875, 0.5317, 0.8611, 0.5191, 0.875, 0.5317, 0.875, 0.5317, 0.8889, 0.5191, 0.8889, 0.5191, 0.875, 0.5317, 0.875, 0.5317, 0.875, 0.5191, 0.875, 0.5191, 0.8889, 0.5191, 0.875, 0.5191, 0.875, 0.5191, 0.8889, 0.5317, 0.875, 0.5317, 0.8889, 0.5317, 0.8889, 0.5317, 0.875, 0.5191, 0.8889, 0.5317, 0.8889, 0.5317, 0.9028, 0.5191, 0.9028, 0.5191, 0.9028, 0.5191, 0.8889, 0.5191, 0.8889, 0.5191, 0.9028, 0.5317, 0.8889, 0.5317, 0.9028, 0.5317, 0.9028, 0.5317, 0.8889, 0.5317, 0.9028, 0.5191, 0.9028, 0.5191, 0.9028, 0.5317, 0.9028])
me_cube_002.update()

# ---- objects
ob_circle = bpy.data.objects.new('Circle', me_circle)
ob_circle_001 = bpy.data.objects.new('Circle.001', me_circle_001)
ob_cube = bpy.data.objects.new('Cube', me_cube_001)
ob_cube_001 = bpy.data.objects.new('Cube.001', me_cube_002)
ob_empty = bpy.data.objects.new('Empty', None)

# ---- transforms, parenting, visibility, modifiers, constraints
ob_circle.location = (-5.273, 0.0, 0.0)
ob_circle.scale = (0.9323, 0.9323, 0.9323)
ob_circle_001.location = (-5.332, 0.07935, 2.049)
ob_circle_001.rotation_euler = (0.1818, -0.1695, -0.5781)
ob_circle_001.scale = (1.07, 1.07, 1.827)
ob_cube.location = (-5.131, -0.05088, 2.245)
ob_cube.rotation_euler = (0.1818, -0.1695, -0.5781)
ob_cube.scale = (0.0504, 0.0504, 0.0504)
ob_cube_001.location = (1.47, 3.35, 2.306)
ob_cube_001.scale = (0.2569, 0.2969, 0.4122)
_m = ob_cube_001.modifiers.new('Subdivision', 'SUBSURF')
_m.render_levels = 1
_m = ob_cube_001.modifiers.new('Mirror', 'MIRROR')
_m.use_axis = (False, True, False)
ob_empty.location = (1.158, 6.041, 2.579)
ob_empty.rotation_euler = (1.571, -0.0, -0.0)
ob_empty.empty_display_type = 'IMAGE'
ob_empty.empty_display_size = 5.0

# ---- collection membership
col_collection.objects.link(ob_circle)
col_collection.objects.link(ob_circle_001)
col_collection.objects.link(ob_cube)
col_collection.objects.link(ob_cube_001)
col_collection.objects.link(ob_empty)

# ---- scene / render settings (as saved in the file)
scene.frame_start = 1; scene.frame_end = 250; scene.frame_set(1)
scene.render.engine = 'BLENDER_EEVEE_NEXT'
scene.cycles.sampling_pattern = 'TABULATED_SOBOL'
scene.eevee.ray_tracing_options.trace_max_roughness = 0.0
bpy.context.view_layer.update()

# ---- added for rendering (the .blend has no active camera and no usable light): camera, sun
cam_auto = bpy.data.cameras.new('AutoCamera')
cam_auto.lens = 50.0
cam_auto.sensor_width = 36.0
cam_auto.clip_end = 1000.0
ob_auto_camera = bpy.data.objects.new('AutoCamera', cam_auto)
scene.collection.objects.link(ob_auto_camera)
ob_auto_camera.location = (7.5606, -10.4962, 9.40757)
ob_auto_camera.rotation_euler = (1.09748, -7.21219e-08, 0.694738)
scene.camera = ob_auto_camera
light_auto_sun = bpy.data.lights.new('AutoSun', 'SUN')
light_auto_sun.energy = 3.0
light_auto_sun.angle = 0.0523599
ob_auto_sun = bpy.data.objects.new('AutoSun', light_auto_sun)
scene.collection.objects.link(ob_auto_sun)
ob_auto_sun.rotation_euler = (0.872665, 0.174533, 0.523599)
bpy.context.view_layer.update()
